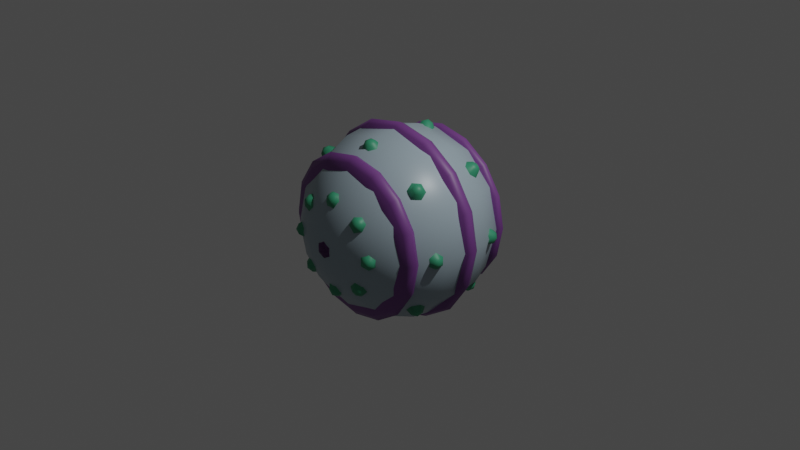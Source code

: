 # Source: basic-ball.blend  (saved by Blender 3.0.42; exported with 4.5.12 LTS)
import bpy
from mathutils import Matrix  # noqa: F401  (used for matrix-valued properties, if any)

bpy.ops.wm.read_factory_settings(use_empty=True)
scene = bpy.context.scene
scene.name = 'Scene'

# ---- collections
col_collection = bpy.data.collections.new('Collection'); scene.collection.children.link(col_collection)

# ---- materials (node trees are filled in below, after node groups)
mat_basecolor = bpy.data.materials.new('BaseColor')
mat_basecolor.alpha_threshold = 0.0
mat_basecolor.use_transparent_shadow = False
mat_basecolor.line_color = (0.0, 0.0, 0.0, 1.0)
mat_altcolor1 = bpy.data.materials.new('AltColor1')
mat_altcolor1.use_transparent_shadow = False
mat_altcolor2 = bpy.data.materials.new('AltColor2')
mat_altcolor2.use_transparent_shadow = False

# ---- material node trees
mat_basecolor.use_nodes = True; mat_basecolor.node_tree.nodes.clear()
_N = mat_basecolor.node_tree.nodes; _L = mat_basecolor.node_tree.links
n0 = _N.new('ShaderNodeOutputMaterial'); n0.name = 'Material Output'; n0.location = (300, 300)
n1 = _N.new('ShaderNodeBsdfPrincipled'); n1.name = 'Principled BSDF'; n1.location = (10, 300)
n1.distribution = 'GGX'
n1.subsurface_method = 'RANDOM_WALK_SKIN'
n1.inputs[0].default_value = (0.3278, 0.4179, 0.4735, 1.0)
n1.inputs[2].default_value = 0.4
n1.inputs[3].default_value = 1.45
n1.inputs[27].default_value = (0.0, 0.0, 0.0, 1.0)
n1.inputs[28].default_value = 1.0
_L.new(n1.outputs[0], n0.inputs[0])
n0.is_active_output = True
mat_altcolor1.use_nodes = True; mat_altcolor1.node_tree.nodes.clear()
_N = mat_altcolor1.node_tree.nodes; _L = mat_altcolor1.node_tree.links
n0 = _N.new('ShaderNodeBsdfPrincipled'); n0.name = 'Principled BSDF'; n0.location = (10, 300)
n0.distribution = 'GGX'
n0.subsurface_method = 'RANDOM_WALK_SKIN'
n0.inputs[0].default_value = (0.1812, 0.05448, 0.2542, 1.0)
n0.inputs[3].default_value = 1.45
n0.inputs[27].default_value = (0.0, 0.0, 0.0, 1.0)
n0.inputs[28].default_value = 1.0
n1 = _N.new('ShaderNodeOutputMaterial'); n1.name = 'Material Output'; n1.location = (300, 300)
_L.new(n0.outputs[0], n1.inputs[0])
n1.is_active_output = True
mat_altcolor2.use_nodes = True; mat_altcolor2.node_tree.nodes.clear()
_N = mat_altcolor2.node_tree.nodes; _L = mat_altcolor2.node_tree.links
n0 = _N.new('ShaderNodeBsdfPrincipled'); n0.name = 'Principled BSDF'; n0.location = (10, 300)
n0.distribution = 'GGX'
n0.subsurface_method = 'RANDOM_WALK_SKIN'
n0.inputs[0].default_value = (0.0382, 0.2961, 0.1559, 1.0)
n0.inputs[3].default_value = 1.45
n0.inputs[27].default_value = (0.0, 0.0, 0.0, 1.0)
n0.inputs[28].default_value = 1.0
n1 = _N.new('ShaderNodeOutputMaterial'); n1.name = 'Material Output'; n1.location = (300, 300)
_L.new(n0.outputs[0], n1.inputs[0])
n1.is_active_output = True

# ---- world
world_world = bpy.data.worlds.new('World'); scene.world = world_world
world_world.use_nodes = True; world_world.node_tree.nodes.clear()
_N = world_world.node_tree.nodes; _L = world_world.node_tree.links
n0 = _N.new('ShaderNodeOutputWorld'); n0.name = 'World Output'; n0.location = (300, 300)
n1 = _N.new('ShaderNodeBackground'); n1.name = 'Background'; n1.location = (10, 300)
n1.inputs[0].default_value = (0.05088, 0.05088, 0.05088, 1.0)
_L.new(n1.outputs[0], n0.inputs[0])
n0.is_active_output = True
world_world.color = (0.05088, 0.05088, 0.05088)
world_world.use_sun_shadow = False
world_world.sun_shadow_jitter_overblur = 0.0

# ---- cameras
cam_camera = bpy.data.cameras.new('Camera')
cam_camera.clip_end = 100.0
cam_camera.ortho_scale = 7.314

# ---- lights
light_light = bpy.data.lights.new('Light', 'POINT')
light_light.transmission_factor = 0.0
light_light.energy = 1000.0
light_light.shadow_soft_size = 0.1
light_light.shadow_maximum_resolution = 0.006
light_light.use_absolute_resolution = True

# ---- meshes
me_basic_ball_vertex = bpy.data.meshes.new('basic-ball-vertex')
me_basic_ball_vertex.from_pydata([(0.0, 0.866, -0.5), (0.0, 0.5, -0.866), (0.0, 0.2588, -0.9659), (0.0, 5.96e-08, -1.0), (0.0, -0.2588, -0.9659), (0.0, -0.5, -0.866), (0.0, -0.866, -0.5), (0.0, -0.9659, -0.2588), (0.1294, 0.9659, -0.2241), (0.25, 0.866, -0.433), (0.3536, 0.7071, -0.6124), (0.433, 0.5, -0.75), (0.483, 0.2588, -0.8365), (0.5, 5.96e-08, -0.866), (0.483, -0.2588, -0.8365), (0.433, -0.5, -0.75), (0.3536, -0.7071, -0.6124), (0.25, -0.866, -0.433), (0.1294, -0.9659, -0.2241), (0.2241, 0.9659, -0.1294), (0.433, 0.866, -0.25), (0.6124, 0.7071, -0.3536), (0.75, 0.5, -0.433), (0.8365, 0.2588, -0.483), (0.866, 2.98e-08, -0.5), (0.8365, -0.2588, -0.483), (0.75, -0.5, -0.433), (0.6124, -0.7071, -0.3536), (0.433, -0.866, -0.25), (0.2241, -0.9659, -0.1294), (0.2588, 0.9659, 1.192e-07), (0.5, 0.866, 1.192e-07), (0.7071, 0.7071, 1.192e-07), (0.866, 0.5, 8.941e-08), (0.9659, 0.2588, 5.96e-08), (1.0, -1.023e-08, 7.698e-08), (0.9659, -0.2588, 2.98e-08), (0.866, -0.5, 0.0), (0.7071, -0.7071, 0.0), (0.5, -0.866, 0.0), (0.2588, -0.9659, 0.0), (0.2241, 0.9659, 0.1294), (0.433, 0.866, 0.25), (0.6124, 0.7071, 0.3536), (0.75, 0.5, 0.433), (0.8365, 0.2588, 0.483), (0.866, -5.96e-08, 0.5), (0.8365, -0.2588, 0.483), (0.75, -0.5, 0.433), (0.6124, -0.7071, 0.3536), (0.433, -0.866, 0.25), (0.2241, -0.9659, 0.1294), (0.1294, 0.9659, 0.2241), (0.25, 0.866, 0.433), (0.3536, 0.7071, 0.6124), (0.433, 0.5, 0.75), (0.483, 0.2588, 0.8365), (0.5, -5.96e-08, 0.866), (0.483, -0.2588, 0.8365), (0.433, -0.5, 0.75), (0.3536, -0.7071, 0.6124), (0.25, -0.866, 0.433), (0.1294, -0.9659, 0.2241), (0.0, 0.9659, 0.2588), (0.0, 0.866, 0.5), (0.0, 0.7071, 0.7071), (0.0, 0.5, 0.866), (0.0, 0.2588, 0.9659), (0.0, -5.96e-08, 1.0), (0.0, -0.2588, 0.9659), (0.0, -0.5, 0.866), (0.0, -0.7071, 0.7071), (0.0, -0.866, 0.5), (0.0, -0.9659, 0.2588), (-0.1294, 0.9659, 0.2241), (-0.25, 0.866, 0.433), (-0.3536, 0.7071, 0.6124), (-0.433, 0.5, 0.75), (-0.483, 0.2588, 0.8365), (-0.5, -5.96e-08, 0.866), (-0.483, -0.2588, 0.8365), (-0.433, -0.5, 0.75), (-0.3536, -0.7071, 0.6124), (-0.25, -0.866, 0.433), (-0.1294, -0.9659, 0.2241), (0.0, 1.0, 1.788e-07), (-0.2241, 0.9659, 0.1294), (-0.433, 0.866, 0.25), (-0.6124, 0.7071, 0.3536), (-0.75, 0.5, 0.433), (-0.8365, 0.2588, 0.483), (-0.866, -5.96e-08, 0.5), (-0.8365, -0.2588, 0.483), (-0.75, -0.5, 0.433), (-0.6124, -0.7071, 0.3536), (-0.433, -0.866, 0.25), (-0.2241, -0.9659, 0.1294), (-0.2588, 0.9659, 1.192e-07), (-0.5, 0.866, 1.192e-07), (-0.7071, 0.7071, 5.96e-08), (-0.866, 0.5, 5.96e-08), (-0.9659, 0.2588, 2.98e-08), (-1.0, -1.023e-08, 4.718e-08), (-0.9659, -0.2588, 0.0), (-0.866, -0.5, 0.0), (-0.7071, -0.7071, -5.96e-08), (-0.5, -0.866, -5.96e-08), (-0.2588, -0.9659, 0.0), (-0.2241, 0.9659, -0.1294), (-0.433, 0.866, -0.25), (-0.6124, 0.7071, -0.3536), (-0.75, 0.5, -0.433), (-0.8365, 0.2588, -0.483), (-0.866, 2.98e-08, -0.5), (-0.8365, -0.2588, -0.483), (-0.75, -0.5, -0.433), (-0.6124, -0.7071, -0.3536), (-0.433, -0.866, -0.25), (-0.2241, -0.9659, -0.1294), (-0.1294, 0.9659, -0.2241), (-0.25, 0.866, -0.433), (-0.3536, 0.7071, -0.6124), (-0.433, 0.5, -0.75), (-0.483, 0.2588, -0.8365), (-0.5, 5.96e-08, -0.866), (-0.483, -0.2588, -0.8365), (-0.433, -0.5, -0.75), (-0.3536, -0.7071, -0.6124), (-0.25, -0.866, -0.433), (-0.1294, -0.9659, -0.2241), (0.0, -1.0, 0.0), (0.0, 0.9659, -0.2588), (2.384e-07, 0.7071, -0.7071), (2.384e-07, -0.7071, -0.7071), (0.0, 1.192e-07, -1.05), (-0.4018, 1.192e-07, -0.9701), (-0.7425, 1.192e-07, -0.7425), (-0.9701, 5.96e-08, -0.4018), (-1.05, 3.351e-08, -2.414e-08), (-0.9701, 0.0, 0.4018), (-0.7425, 0.0, 0.7425), (-0.4018, -5.96e-08, 0.9701), (0.0, 0.0, 1.05), (0.4018, -5.96e-08, 0.9701), (0.7425, 0.0, 0.7425), (0.9701, 0.0, 0.4018), (1.05, 3.351e-08, -2.414e-08), (0.9701, 5.96e-08, -0.4018), (0.7425, 1.192e-07, -0.7425), (0.4018, 1.192e-07, -0.9701), (0.0, 0.06305, -1.019), (-0.3898, 0.06305, -0.941), (-0.7202, 0.06305, -0.7202), (-0.941, 0.06305, -0.3898), (-1.019, 0.06305, -2.235e-08), (-0.941, 0.06305, 0.3898), (-0.7202, 0.06305, 0.7202), (-0.3898, 0.06305, 0.941), (0.0, 0.06305, 1.019), (0.3898, 0.06305, 0.941), (0.7202, 0.06305, 0.7202), (0.941, 0.06305, 0.3898), (1.019, 0.06305, -2.235e-08), (0.941, 0.06305, -0.3898), (0.7202, 0.06305, -0.7202), (0.3898, 0.06305, -0.941), (0.0, -0.06305, -1.019), (-0.3898, -0.06305, -0.941), (-0.7202, -0.06305, -0.7202), (-0.941, -0.06305, -0.3898), (-1.019, -0.06305, -2.98e-08), (-0.941, -0.06305, 0.3898), (-0.7202, -0.06305, 0.7202), (-0.3898, -0.06305, 0.941), (0.0, -0.06305, 1.019), (0.3898, -0.06305, 0.941), (0.7202, -0.06305, 0.7202), (0.941, -0.06305, 0.3898), (1.019, -0.06305, -2.98e-08), (0.941, -0.06305, -0.3898), (0.7202, -0.06305, -0.7202), (0.3898, -0.06305, -0.941), (0.0, 0.1038, -0.8387), (-0.321, 0.1038, -0.7749), (-0.5931, 0.1038, -0.5931), (-0.7749, 0.1038, -0.321), (-0.8387, 0.1038, -1.49e-08), (-0.7749, 0.1038, 0.321), (-0.5931, 0.1038, 0.5931), (-0.321, 0.1038, 0.7749), (0.0, 0.1038, 0.8387), (0.321, 0.1038, 0.7749), (0.5931, 0.1038, 0.5931), (0.7749, 0.1038, 0.321), (0.8387, 0.1038, -1.49e-08), (0.7749, 0.1038, -0.321), (0.5931, 0.1038, -0.5931), (0.321, 0.1038, -0.7749), (0.0, -0.1038, -0.8387), (-0.321, -0.1038, -0.7749), (-0.5931, -0.1038, -0.5931), (-0.7749, -0.1038, -0.321), (-0.8387, -0.1038, -2.98e-08), (-0.7749, -0.1038, 0.321), (-0.5931, -0.1038, 0.5931), (-0.321, -0.1038, 0.7749), (0.0, -0.1038, 0.8387), (0.321, -0.1038, 0.7749), (0.5931, -0.1038, 0.5931), (0.7749, -0.1038, 0.321), (0.8387, -0.1038, -2.98e-08), (0.7749, -0.1038, -0.321), (0.5931, -0.1038, -0.5931), (0.321, -0.1038, -0.7749), (-4.558e-10, 0.6, -0.8708), (-0.3332, 0.6, -0.8045), (-0.6158, 0.6, -0.6158), (-0.8045, 0.6, -0.3332), (-0.8708, 0.6, 0.0), (-0.8045, 0.6, 0.3332), (-0.6158, 0.6, 0.6158), (-0.3332, 0.6, 0.8045), (-4.558e-10, 0.6, 0.8708), (0.3332, 0.6, 0.8045), (0.6158, 0.6, 0.6158), (0.8045, 0.6, 0.3332), (0.8708, 0.6, 0.0), (0.8045, 0.6, -0.3332), (0.6158, 0.6, -0.6158), (0.3332, 0.6, -0.8045), (-1.178e-09, 0.6539, -0.8025), (-0.3071, 0.6539, -0.7414), (-0.5674, 0.6539, -0.5674), (-0.7414, 0.6539, -0.3071), (-0.8025, 0.6539, 0.0), (-0.7414, 0.6539, 0.3071), (-0.5674, 0.6539, 0.5674), (-0.3071, 0.6539, 0.7414), (-1.178e-09, 0.6539, 0.8025), (0.3071, 0.6539, 0.7414), (0.5674, 0.6539, 0.5674), (0.7414, 0.6539, 0.3071), (0.8025, 0.6539, 0.0), (0.7414, 0.6539, -0.3071), (0.5674, 0.6539, -0.5674), (0.3071, 0.6539, -0.7414), (-4.558e-10, 0.5461, -0.8447), (-0.3233, 0.5461, -0.7804), (-0.5973, 0.5461, -0.5973), (-0.7804, 0.5461, -0.3233), (-0.8447, 0.5461, 0.0), (-0.7804, 0.5461, 0.3233), (-0.5973, 0.5461, 0.5973), (-0.3233, 0.5461, 0.7804), (-4.558e-10, 0.5461, 0.8447), (0.3233, 0.5461, 0.7804), (0.5973, 0.5461, 0.5973), (0.7804, 0.5461, 0.3233), (0.8447, 0.5461, 0.0), (0.7804, 0.5461, -0.3233), (0.5973, 0.5461, -0.5973), (0.3233, 0.5461, -0.7804), (-4.558e-10, 0.6888, -0.6956), (-0.2662, 0.6888, -0.6427), (-0.4919, 0.6888, -0.4919), (-0.6427, 0.6888, -0.2662), (-0.6956, 0.6888, 0.0), (-0.6427, 0.6888, 0.2662), (-0.4919, 0.6888, 0.4919), (-0.2662, 0.6888, 0.6427), (-4.558e-10, 0.6888, 0.6956), (0.2662, 0.6888, 0.6427), (0.4919, 0.6888, 0.4919), (0.6427, 0.6888, 0.2662), (0.6956, 0.6888, 0.0), (0.6427, 0.6888, -0.2662), (0.4919, 0.6888, -0.4919), (0.2662, 0.6888, -0.6427), (-4.558e-10, 0.5112, -0.6956), (-0.2662, 0.5112, -0.6427), (-0.4919, 0.5112, -0.4919), (-0.6427, 0.5112, -0.2662), (-0.6956, 0.5112, 0.0), (-0.6427, 0.5112, 0.2662), (-0.4919, 0.5112, 0.4919), (-0.2662, 0.5112, 0.6427), (-4.558e-10, 0.5112, 0.6956), (0.2662, 0.5112, 0.6427), (0.4919, 0.5112, 0.4919), (0.6427, 0.5112, 0.2662), (0.6956, 0.5112, 0.0), (0.6427, 0.5112, -0.2662), (0.4919, 0.5112, -0.4919), (0.2662, 0.5112, -0.6427), (-4.558e-10, -0.6, -0.8708), (-0.3332, -0.6, -0.8045), (-0.6158, -0.6, -0.6158), (-0.8045, -0.6, -0.3332), (-0.8708, -0.6, -5.96e-08), (-0.8045, -0.6, 0.3332), (-0.6158, -0.6, 0.6158), (-0.3332, -0.6, 0.8045), (-4.558e-10, -0.6, 0.8708), (0.3332, -0.6, 0.8045), (0.6158, -0.6, 0.6158), (0.8045, -0.6, 0.3332), (0.8708, -0.6, -5.96e-08), (0.8045, -0.6, -0.3332), (0.6158, -0.6, -0.6158), (0.3332, -0.6, -0.8045), (-4.558e-10, -0.5461, -0.8447), (-0.3233, -0.5461, -0.7804), (-0.5973, -0.5461, -0.5973), (-0.7804, -0.5461, -0.3233), (-0.8447, -0.5461, -5.96e-08), (-0.7804, -0.5461, 0.3232), (-0.5973, -0.5461, 0.5973), (-0.3233, -0.5461, 0.7804), (-4.558e-10, -0.5461, 0.8447), (0.3233, -0.5461, 0.7804), (0.5973, -0.5461, 0.5973), (0.7804, -0.5461, 0.3233), (0.8447, -0.5461, -5.96e-08), (0.7804, -0.5461, -0.3233), (0.5973, -0.5461, -0.5973), (0.3233, -0.5461, -0.7804), (-1.178e-09, -0.6539, -0.8025), (-0.3071, -0.6539, -0.7414), (-0.5674, -0.6539, -0.5674), (-0.7414, -0.6539, -0.3071), (-0.8025, -0.6539, -5.96e-08), (-0.7414, -0.6539, 0.3071), (-0.5674, -0.6539, 0.5674), (-0.3071, -0.6539, 0.7414), (-1.178e-09, -0.6539, 0.8025), (0.3071, -0.6539, 0.7414), (0.5674, -0.6539, 0.5674), (0.7414, -0.6539, 0.3071), (0.8025, -0.6539, -5.96e-08), (0.7414, -0.6539, -0.3071), (0.5674, -0.6539, -0.5674), (0.3071, -0.6539, -0.7414), (-4.558e-10, -0.5112, -0.6956), (-0.2662, -0.5112, -0.6427), (-0.4919, -0.5112, -0.4919), (-0.6427, -0.5112, -0.2662), (-0.6956, -0.5112, -5.96e-08), (-0.6427, -0.5112, 0.2662), (-0.4919, -0.5112, 0.4919), (-0.2662, -0.5112, 0.6427), (-4.558e-10, -0.5112, 0.6956), (0.2662, -0.5112, 0.6427), (0.4919, -0.5112, 0.4919), (0.6427, -0.5112, 0.2662), (0.6956, -0.5112, -5.96e-08), (0.6427, -0.5112, -0.2662), (0.4919, -0.5112, -0.4919), (0.2662, -0.5112, -0.6427), (-4.558e-10, -0.6888, -0.6956), (-0.2662, -0.6888, -0.6427), (-0.4919, -0.6888, -0.4919), (-0.6427, -0.6888, -0.2662), (-0.6956, -0.6888, -5.96e-08), (-0.6427, -0.6888, 0.2662), (-0.4919, -0.6888, 0.4919), (-0.2662, -0.6888, 0.6427), (-4.558e-10, -0.6888, 0.6956), (0.2662, -0.6888, 0.6427), (0.4919, -0.6888, 0.4919), (0.6427, -0.6888, 0.2662), (0.6956, -0.6888, -5.96e-08), (0.6427, -0.6888, -0.2662), (0.4919, -0.6888, -0.4919), (0.2662, -0.6888, -0.6427), (1.614e-07, 1.013, -0.06), (1.614e-07, 0.9775, -0.1039), (0.09, 0.9775, 0.05196), (0.05196, 1.013, 0.03), (0.09, 0.9775, -0.05196), (0.05196, 1.013, -0.03), (0.09, 0.9775, -0.05196), (0.05196, 1.013, -0.03), (1.614e-07, 0.9775, -0.1039), (1.614e-07, 1.013, -0.06), (0.05196, 1.013, 0.03), (0.09, 0.9775, 0.05196), (0.09, -0.9775, -0.05196), (0.05196, -1.013, -0.03), (0.09, -0.9775, 0.05196), (1.614e-07, 1.013, 0.06), (8.987e-08, 0.9775, 0.1039), (0.05196, -1.013, 0.03), (6.498e-08, -1.025, -3.576e-07), (5.773e-08, -0.9775, 0.1039), (-8.489e-09, -1.013, 0.06), (8.987e-08, 1.025, 1.192e-07), (-0.05196, 1.013, 0.03), (-0.09, 0.9775, 0.05196), (-0.09, -0.9775, 0.05196), (-0.05196, -1.013, 0.03), (-0.09, -0.9775, -0.05196), (-0.05196, 1.013, -0.03), (-0.09, 0.9775, -0.05196), (-0.05196, -1.013, -0.03), (-1.379e-08, -0.9775, -0.1039), (-8.489e-09, -1.013, -0.06), (0.09, -0.9775, -0.05196), (0.05196, -1.013, -0.03), (0.09, -0.9775, 0.05196), (1.614e-07, 1.013, 0.06), (8.987e-08, 0.9775, 0.1039), (0.05196, -1.013, 0.03), (6.498e-08, -1.025, -3.576e-07), (5.773e-08, -0.9775, 0.1039), (-8.489e-09, -1.013, 0.06), (8.987e-08, 1.025, 1.192e-07), (-0.05196, 1.013, 0.03), (-0.09, 0.9775, 0.05196), (-0.09, -0.9775, 0.05196), (-0.05196, -1.013, 0.03), (-0.09, -0.9775, -0.05196), (-0.05196, 1.013, -0.03), (-0.09, 0.9775, -0.05196), (-0.05196, -1.013, -0.03), (-1.379e-08, -0.9775, -0.1039), (-8.489e-09, -1.013, -0.06), (-0.8485, 0.4469, 0.04988), (-0.9284, 0.4371, 0.0288), (-0.8485, 0.4469, -0.04988), (-0.9284, 0.4371, -0.0288), (-0.8781, 0.3657, -0.09977), (-0.9454, 0.3902, -0.0576), (-0.9454, 0.3902, 0.0576), (-0.8781, 0.3657, 0.09977), (-0.9701, 0.3992, -5.96e-08), (-0.9625, 0.3433, 0.0288), (-0.9076, 0.2845, 0.04988), (-0.9625, 0.3433, -0.0288), (-0.9076, 0.2845, -0.04988), (0.8485, 0.4469, -0.04988), (0.9284, 0.4371, -0.0288), (0.8485, 0.4469, 0.04988), (0.9284, 0.4371, 0.0288), (0.8781, 0.3657, 0.09977), (0.9454, 0.3902, 0.0576), (0.9454, 0.3902, -0.0576), (0.8781, 0.3657, -0.09977), (0.9701, 0.3992, 1.49e-07), (0.9625, 0.3433, -0.0288), (0.9076, 0.2845, -0.04988), (0.9625, 0.3433, 0.0288), (0.9076, 0.2845, 0.04988), (-0.04988, 0.4469, -0.8485), (-0.0288, 0.4371, -0.9284), (0.04988, 0.4469, -0.8485), (0.0288, 0.4371, -0.9284), (0.09977, 0.3657, -0.8781), (0.0576, 0.3902, -0.9454), (-0.0576, 0.3902, -0.9454), (-0.09977, 0.3657, -0.8781), (1.234e-07, 0.3992, -0.9701), (-0.0288, 0.3433, -0.9625), (-0.04988, 0.2845, -0.9076), (0.0288, 0.3433, -0.9625), (0.04988, 0.2845, -0.9076), (0.04988, 0.4469, 0.8485), (0.0288, 0.4371, 0.9284), (-0.04988, 0.4469, 0.8485), (-0.0288, 0.4371, 0.9284), (-0.09977, 0.3657, 0.8781), (-0.0576, 0.3902, 0.9454), (0.0576, 0.3902, 0.9454), (0.09977, 0.3657, 0.8781), (-1.761e-07, 0.3992, 0.9701), (0.0288, 0.3433, 0.9625), (0.04988, 0.2845, 0.9076), (-0.0288, 0.3433, 0.9625), (-0.04988, 0.2845, 0.9076), (-0.6353, 0.4469, -0.5647), (-0.6768, 0.4371, -0.6361), (-0.5647, 0.4469, -0.6353), (-0.6361, 0.4371, -0.6768), (-0.5503, 0.3657, -0.6914), (-0.6278, 0.3902, -0.7092), (-0.7092, 0.3902, -0.6278), (-0.6914, 0.3657, -0.5503), (-0.6859, 0.3992, -0.6859), (-0.7009, 0.3433, -0.6602), (-0.6771, 0.2845, -0.6065), (-0.6602, 0.3433, -0.7009), (-0.6065, 0.2845, -0.6771), (0.6353, 0.4469, 0.5647), (0.6768, 0.4371, 0.6361), (0.5647, 0.4469, 0.6353), (0.6361, 0.4371, 0.6768), (0.5503, 0.3657, 0.6914), (0.6278, 0.3902, 0.7092), (0.7092, 0.3902, 0.6278), (0.6914, 0.3657, 0.5503), (0.6859, 0.3992, 0.6859), (0.7009, 0.3433, 0.6602), (0.6771, 0.2845, 0.6065), (0.6602, 0.3433, 0.7009), (0.6065, 0.2845, 0.6771), (0.5647, 0.4469, -0.6353), (0.6361, 0.4371, -0.6768), (0.6353, 0.4469, -0.5647), (0.6768, 0.4371, -0.6361), (0.6914, 0.3657, -0.5503), (0.7092, 0.3902, -0.6278), (0.6278, 0.3902, -0.7092), (0.5503, 0.3657, -0.6914), (0.6859, 0.3992, -0.6859), (0.6602, 0.3433, -0.7009), (0.6065, 0.2845, -0.6771), (0.7009, 0.3433, -0.6602), (0.6771, 0.2845, -0.6065), (-0.5647, 0.4469, 0.6353), (-0.6361, 0.4371, 0.6768), (-0.6353, 0.4469, 0.5647), (-0.6768, 0.4371, 0.6361), (-0.6914, 0.3657, 0.5503), (-0.7092, 0.3902, 0.6278), (-0.6278, 0.3902, 0.7092), (-0.5503, 0.3657, 0.6914), (-0.6859, 0.3992, 0.6859), (-0.6602, 0.3433, 0.7009), (-0.6065, 0.2845, 0.6771), (-0.7009, 0.3433, 0.6602), (-0.6771, 0.2845, 0.6065), (0.8485, -0.4469, 0.04988), (0.9284, -0.4371, 0.0288), (0.8485, -0.4469, -0.04988), (0.9284, -0.4371, -0.0288), (0.8781, -0.3657, -0.09977), (0.9454, -0.3902, -0.0576), (0.9454, -0.3902, 0.0576), (0.8781, -0.3657, 0.09977), (0.9701, -0.3992, -2.384e-07), (0.9625, -0.3433, 0.0288), (0.9076, -0.2845, 0.04988), (0.9625, -0.3433, -0.0288), (0.9076, -0.2845, -0.04988), (-0.8485, -0.4469, -0.04988), (-0.9284, -0.4371, -0.0288), (-0.8485, -0.4469, 0.04988), (-0.9284, -0.4371, 0.0288), (-0.8781, -0.3657, 0.09977), (-0.9454, -0.3902, 0.0576), (-0.9454, -0.3902, -0.0576), (-0.8781, -0.3657, -0.09977), (-0.9701, -0.3992, 0.0), (-0.9625, -0.3433, -0.0288), (-0.9076, -0.2845, -0.04988), (-0.9625, -0.3433, 0.0288), (-0.9076, -0.2845, 0.04988), (0.04988, -0.4469, -0.8485), (0.0288, -0.4371, -0.9284), (-0.04988, -0.4469, -0.8485), (-0.0288, -0.4371, -0.9284), (-0.09977, -0.3657, -0.8781), (-0.0576, -0.3902, -0.9454), (0.0576, -0.3902, -0.9454), (0.09977, -0.3657, -0.8781), (-6.332e-08, -0.3992, -0.9701), (0.0288, -0.3433, -0.9625), (0.04988, -0.2845, -0.9076), (-0.0288, -0.3433, -0.9625), (-0.04988, -0.2845, -0.9076), (-0.04988, -0.4469, 0.8485), (-0.0288, -0.4371, 0.9284), (0.04988, -0.4469, 0.8485), (0.0288, -0.4371, 0.9284), (0.09977, -0.3657, 0.8781), (0.0576, -0.3902, 0.9454), (-0.0576, -0.3902, 0.9454), (-0.09977, -0.3657, 0.8781), (2.362e-07, -0.3992, 0.9701), (-0.0288, -0.3433, 0.9625), (-0.04988, -0.2845, 0.9076), (0.0288, -0.3433, 0.9625), (0.04988, -0.2845, 0.9076), (0.6353, -0.4469, -0.5647), (0.6768, -0.4371, -0.6361), (0.5647, -0.4469, -0.6353), (0.6361, -0.4371, -0.6768), (0.5503, -0.3657, -0.6914), (0.6278, -0.3902, -0.7092), (0.7092, -0.3902, -0.6278), (0.6914, -0.3657, -0.5503), (0.6859, -0.3992, -0.6859), (0.7009, -0.3433, -0.6602), (0.6771, -0.2845, -0.6065), (0.6602, -0.3433, -0.7009), (0.6065, -0.2845, -0.6771), (-0.6353, -0.4469, 0.5647), (-0.6768, -0.4371, 0.6361), (-0.5647, -0.4469, 0.6353), (-0.6361, -0.4371, 0.6768), (-0.5503, -0.3657, 0.6914), (-0.6278, -0.3902, 0.7092), (-0.7092, -0.3902, 0.6278), (-0.6914, -0.3657, 0.5503), (-0.6859, -0.3992, 0.6859), (-0.7009, -0.3433, 0.6602), (-0.6771, -0.2845, 0.6065), (-0.6602, -0.3433, 0.7009), (-0.6065, -0.2845, 0.6771), (-0.5647, -0.4469, -0.6353), (-0.6361, -0.4371, -0.6768), (-0.6353, -0.4469, -0.5647), (-0.6768, -0.4371, -0.6361), (-0.6914, -0.3657, -0.5503), (-0.7092, -0.3902, -0.6278), (-0.6278, -0.3902, -0.7092), (-0.5503, -0.3657, -0.6914), (-0.6859, -0.3992, -0.6859), (-0.6602, -0.3433, -0.7009), (-0.6065, -0.2845, -0.6771), (-0.7009, -0.3433, -0.6602), (-0.6771, -0.2845, -0.6065), (0.5647, -0.4469, 0.6353), (0.6361, -0.4371, 0.6768), (0.6353, -0.4469, 0.5647), (0.6768, -0.4371, 0.6361), (0.6914, -0.3657, 0.5503), (0.7092, -0.3902, 0.6278), (0.6278, -0.3902, 0.7092), (0.5503, -0.3657, 0.6914), (0.6859, -0.3992, 0.6859), (0.6602, -0.3433, 0.7009), (0.6065, -0.2845, 0.6771), (0.7009, -0.3433, 0.6602), (0.6771, -0.2845, 0.6065), (0.05196, -0.7685, 0.5381), (0.03, -0.8502, 0.557), (-0.05196, -0.7685, 0.5381), (-0.03, -0.8502, 0.557), (2.356e-07, -0.9045, 0.5348), (-0.1039, -0.8264, 0.4692), (-0.06, -0.8836, 0.5172), (0.06, -0.8836, 0.5172), (0.1039, -0.8264, 0.4692), (0.03, -0.917, 0.4774), (0.05196, -0.8842, 0.4003), (-0.03, -0.917, 0.4774), (-0.05196, -0.8842, 0.4003), (-0.05196, -0.7685, -0.5381), (-0.03, -0.8502, -0.557), (0.05196, -0.7685, -0.5381), (0.03, -0.8502, -0.557), (-6.431e-08, -0.9045, -0.5348), (0.1039, -0.8264, -0.4692), (0.06, -0.8836, -0.5172), (-0.06, -0.8836, -0.5172), (-0.1039, -0.8264, -0.4692), (-0.03, -0.917, -0.4774), (-0.05196, -0.8842, -0.4003), (0.03, -0.917, -0.4774), (0.05196, -0.8842, -0.4003), (-0.5381, -0.7685, 0.05196), (-0.557, -0.8502, 0.03), (-0.5381, -0.7685, -0.05196), (-0.557, -0.8502, -0.03), (-0.5348, -0.9045, -5.96e-08), (-0.4692, -0.8264, -0.1039), (-0.5172, -0.8836, -0.06), (-0.5172, -0.8836, 0.06), (-0.4692, -0.8264, 0.1039), (-0.4774, -0.917, 0.03), (-0.4003, -0.8842, 0.05196), (-0.4774, -0.917, -0.03), (-0.4003, -0.8842, -0.05196), (0.5381, -0.7685, -0.05196), (0.557, -0.8502, -0.03), (0.5381, -0.7685, 0.05196), (0.557, -0.8502, 0.03), (0.5348, -0.9045, -2.384e-07), (0.4692, -0.8264, 0.1039), (0.5172, -0.8836, 0.06), (0.5172, -0.8836, -0.06), (0.4692, -0.8264, -0.1039), (0.4774, -0.917, -0.03), (0.4003, -0.8842, -0.05196), (0.4774, -0.917, 0.03), (0.4003, -0.8842, 0.05196), (-0.05196, 0.7685, 0.5381), (-0.03, 0.8502, 0.557), (0.05196, 0.7685, 0.5381), (0.03, 0.8502, 0.557), (-1.754e-07, 0.9045, 0.5348), (0.1039, 0.8264, 0.4692), (0.06, 0.8836, 0.5172), (-0.06, 0.8836, 0.5172), (-0.1039, 0.8264, 0.4692), (-0.03, 0.917, 0.4774), (-0.05196, 0.8842, 0.4003), (0.03, 0.917, 0.4774), (0.05196, 0.8842, 0.4003), (0.05196, 0.7685, -0.5381), (0.03, 0.8502, -0.557), (-0.05196, 0.7685, -0.5381), (-0.03, 0.8502, -0.557), (1.245e-07, 0.9045, -0.5348), (-0.1039, 0.8264, -0.4692), (-0.06, 0.8836, -0.5172), (0.06, 0.8836, -0.5172), (0.1039, 0.8264, -0.4692), (0.03, 0.917, -0.4774), (0.05196, 0.8842, -0.4003), (-0.03, 0.917, -0.4774), (-0.05196, 0.8842, -0.4003), (0.5381, 0.7685, 0.05196), (0.557, 0.8502, 0.03), (0.5381, 0.7685, -0.05196), (0.557, 0.8502, -0.03), (0.5348, 0.9045, 1.788e-07), (0.4692, 0.8264, -0.1039), (0.5172, 0.8836, -0.06), (0.5172, 0.8836, 0.06), (0.4692, 0.8264, 0.1039), (0.4774, 0.917, 0.03), (0.4003, 0.8842, 0.05196), (0.4774, 0.917, -0.03), (0.4003, 0.8842, -0.05196), (-0.5381, 0.7685, -0.05196), (-0.557, 0.8502, -0.03), (-0.5381, 0.7685, 0.05196), (-0.557, 0.8502, 0.03), (-0.5348, 0.9045, 0.0), (-0.4692, 0.8264, 0.1039), (-0.5172, 0.8836, 0.06), (-0.5172, 0.8836, -0.06), (-0.4692, 0.8264, -0.1039), (-0.4774, 0.917, -0.03), (-0.4003, 0.8842, -0.05196), (-0.4774, 0.917, 0.03), (-0.4003, 0.8842, 0.05196), (0.3198, -0.8842, -0.2463), (0.3588, -0.917, -0.3164), (0.2463, -0.8842, -0.3198), (0.3164, -0.917, -0.3588), (0.2583, -0.8264, -0.4053), (0.3233, -0.8836, -0.4081), (0.4081, -0.8836, -0.3233), (0.4053, -0.8264, -0.2583), (0.3781, -0.9045, -0.3781), (0.4151, -0.8502, -0.3726), (0.4173, -0.7685, -0.3438), (0.3726, -0.8502, -0.4151), (0.3438, -0.7685, -0.4173), (-0.3198, -0.8842, 0.2463), (-0.3588, -0.917, 0.3164), (-0.2463, -0.8842, 0.3198), (-0.3164, -0.917, 0.3588), (-0.2583, -0.8264, 0.4053), (-0.3233, -0.8836, 0.4081), (-0.4081, -0.8836, 0.3233), (-0.4053, -0.8264, 0.2583), (-0.3781, -0.9045, 0.3781), (-0.4151, -0.8502, 0.3726), (-0.4173, -0.7685, 0.3438), (-0.3726, -0.8502, 0.4151), (-0.3438, -0.7685, 0.4173), (-0.2463, -0.8842, -0.3198), (-0.3164, -0.917, -0.3588), (-0.3198, -0.8842, -0.2463), (-0.3588, -0.917, -0.3164), (-0.4053, -0.8264, -0.2583), (-0.4081, -0.8836, -0.3233), (-0.3233, -0.8836, -0.4081), (-0.2583, -0.8264, -0.4053), (-0.3781, -0.9045, -0.3781), (-0.3726, -0.8502, -0.4151), (-0.3438, -0.7685, -0.4173), (-0.4151, -0.8502, -0.3726), (-0.4173, -0.7685, -0.3438), (0.2463, -0.8842, 0.3198), (0.3164, -0.917, 0.3588), (0.3198, -0.8842, 0.2463), (0.3588, -0.917, 0.3164), (0.4053, -0.8264, 0.2583), (0.4081, -0.8836, 0.3233), (0.3233, -0.8836, 0.4081), (0.2583, -0.8264, 0.4053), (0.3781, -0.9045, 0.3781), (0.3726, -0.8502, 0.4151), (0.3438, -0.7685, 0.4173), (0.4151, -0.8502, 0.3726), (0.4173, -0.7685, 0.3438), (0.3438, 0.7685, 0.4173), (0.3726, 0.8502, 0.4151), (0.4173, 0.7685, 0.3438), (0.4151, 0.8502, 0.3726), (0.3781, 0.9045, 0.3781), (0.4053, 0.8264, 0.2583), (0.4081, 0.8836, 0.3233), (0.3233, 0.8836, 0.4081), (0.2583, 0.8264, 0.4053), (0.3164, 0.917, 0.3588), (0.2463, 0.8842, 0.3198), (0.3588, 0.917, 0.3164), (0.3198, 0.8842, 0.2463), (-0.3438, 0.7685, -0.4173), (-0.3726, 0.8502, -0.4151), (-0.4173, 0.7685, -0.3438), (-0.4151, 0.8502, -0.3726), (-0.3781, 0.9045, -0.3781), (-0.4053, 0.8264, -0.2583), (-0.4081, 0.8836, -0.3233), (-0.3233, 0.8836, -0.4081), (-0.2583, 0.8264, -0.4053), (-0.3164, 0.917, -0.3588), (-0.2463, 0.8842, -0.3198), (-0.3588, 0.917, -0.3164), (-0.3198, 0.8842, -0.2463), (0.4173, 0.7685, -0.3438), (0.4151, 0.8502, -0.3726), (0.3438, 0.7685, -0.4173), (0.3726, 0.8502, -0.4151), (0.3781, 0.9045, -0.3781), (0.2583, 0.8264, -0.4053), (0.3233, 0.8836, -0.4081), (0.4081, 0.8836, -0.3233), (0.4053, 0.8264, -0.2583), (0.3588, 0.917, -0.3164), (0.3198, 0.8842, -0.2463), (0.3164, 0.917, -0.3588), (0.2463, 0.8842, -0.3198), (-0.4173, 0.7685, 0.3438), (-0.4151, 0.8502, 0.3726), (-0.3438, 0.7685, 0.4173), (-0.3726, 0.8502, 0.4151), (-0.3781, 0.9045, 0.3781), (-0.2583, 0.8264, 0.4053), (-0.3233, 0.8836, 0.4081), (-0.4081, 0.8836, 0.3233), (-0.4053, 0.8264, 0.2583), (-0.3588, 0.917, 0.3164), (-0.3198, 0.8842, 0.2463), (-0.3164, 0.917, 0.3588), (-0.2463, 0.8842, 0.3198)], [], [(133, 5, 15, 16), (3, 2, 12, 13), (132, 0, 9, 10), (6, 133, 16, 17), (4, 3, 13, 14), (1, 132, 10, 11), (7, 6, 17, 18), (131, 85, 8), (5, 4, 14, 15), (2, 1, 11, 12), (130, 7, 18), (0, 131, 8, 9), (11, 10, 21, 22), (18, 17, 28, 29), (8, 85, 19), (15, 14, 25, 26), (12, 11, 22, 23), (130, 18, 29), (9, 8, 19, 20), (16, 15, 26, 27), (13, 12, 23, 24), (10, 9, 20, 21), (17, 16, 27, 28), (14, 13, 24, 25), (24, 23, 34, 35), (21, 20, 31, 32), (28, 27, 38, 39), (25, 24, 35, 36), (22, 21, 32, 33), (29, 28, 39, 40), (19, 85, 30), (26, 25, 36, 37), (23, 22, 33, 34), (130, 29, 40), (20, 19, 30, 31), (27, 26, 37, 38), (34, 33, 44, 45), (130, 40, 51), (31, 30, 41, 42), (38, 37, 48, 49), (35, 34, 45, 46), (32, 31, 42, 43), (39, 38, 49, 50), (36, 35, 46, 47), (33, 32, 43, 44), (40, 39, 50, 51), (30, 85, 41), (37, 36, 47, 48), (47, 46, 57, 58), (44, 43, 54, 55), (51, 50, 61, 62), (41, 85, 52), (48, 47, 58, 59), (45, 44, 55, 56), (130, 51, 62), (42, 41, 52, 53), (49, 48, 59, 60), (46, 45, 56, 57), (43, 42, 53, 54), (50, 49, 60, 61), (57, 56, 67, 68), (54, 53, 64, 65), (61, 60, 71, 72), (58, 57, 68, 69), (55, 54, 65, 66), (62, 61, 72, 73), (52, 85, 63), (59, 58, 69, 70), (56, 55, 66, 67), (130, 62, 73), (53, 52, 63, 64), (60, 59, 70, 71), (70, 69, 80, 81), (67, 66, 77, 78), (130, 73, 84), (64, 63, 74, 75), (71, 70, 81, 82), (68, 67, 78, 79), (65, 64, 75, 76), (72, 71, 82, 83), (69, 68, 79, 80), (66, 65, 76, 77), (73, 72, 83, 84), (63, 85, 74), (80, 79, 91, 92), (77, 76, 88, 89), (84, 83, 95, 96), (74, 85, 86), (81, 80, 92, 93), (78, 77, 89, 90), (130, 84, 96), (75, 74, 86, 87), (82, 81, 93, 94), (79, 78, 90, 91), (76, 75, 87, 88), (83, 82, 94, 95), (94, 93, 104, 105), (91, 90, 101, 102), (88, 87, 98, 99), (95, 94, 105, 106), (92, 91, 102, 103), (89, 88, 99, 100), (96, 95, 106, 107), (86, 85, 97), (93, 92, 103, 104), (90, 89, 100, 101), (130, 96, 107), (87, 86, 97, 98), (97, 85, 108), (104, 103, 114, 115), (101, 100, 111, 112), (130, 107, 118), (98, 97, 108, 109), (105, 104, 115, 116), (102, 101, 112, 113), (99, 98, 109, 110), (106, 105, 116, 117), (103, 102, 113, 114), (100, 99, 110, 111), (107, 106, 117, 118), (117, 116, 127, 128), (114, 113, 124, 125), (111, 110, 121, 122), (118, 117, 128, 129), (108, 85, 119), (115, 114, 125, 126), (112, 111, 122, 123), (130, 118, 129), (109, 108, 119, 120), (116, 115, 126, 127), (113, 112, 123, 124), (110, 109, 120, 121), (120, 119, 131, 0), (127, 126, 5, 133), (124, 123, 2, 3), (121, 120, 0, 132), (128, 127, 133, 6), (125, 124, 3, 4), (122, 121, 132, 1), (129, 128, 6, 7), (119, 85, 131), (126, 125, 4, 5), (123, 122, 1, 2), (130, 129, 7), (140, 156, 155, 139), (148, 164, 163, 147), (141, 157, 156, 140), (149, 165, 164, 148), (142, 158, 157, 141), (135, 151, 150, 134), (134, 150, 165, 149), (143, 159, 158, 142), (136, 152, 151, 135), (144, 160, 159, 143), (137, 153, 152, 136), (145, 161, 160, 144), (138, 154, 153, 137), (146, 162, 161, 145), (139, 155, 154, 138), (147, 163, 162, 146), (139, 171, 172, 140), (147, 179, 180, 148), (140, 172, 173, 141), (148, 180, 181, 149), (141, 173, 174, 142), (134, 166, 167, 135), (149, 181, 166, 134), (142, 174, 175, 143), (135, 167, 168, 136), (143, 175, 176, 144), (136, 168, 169, 137), (144, 176, 177, 145), (137, 169, 170, 138), (145, 177, 178, 146), (138, 170, 171, 139), (146, 178, 179, 147), (154, 186, 185, 153), (162, 194, 193, 161), (155, 187, 186, 154), (163, 195, 194, 162), (156, 188, 187, 155), (164, 196, 195, 163), (157, 189, 188, 156), (165, 197, 196, 164), (158, 190, 189, 157), (151, 183, 182, 150), (150, 182, 197, 165), (159, 191, 190, 158), (152, 184, 183, 151), (160, 192, 191, 159), (153, 185, 184, 152), (161, 193, 192, 160), (174, 206, 207, 175), (167, 199, 200, 168), (175, 207, 208, 176), (168, 200, 201, 169), (176, 208, 209, 177), (169, 201, 202, 170), (177, 209, 210, 178), (170, 202, 203, 171), (178, 210, 211, 179), (171, 203, 204, 172), (179, 211, 212, 180), (172, 204, 205, 173), (180, 212, 213, 181), (173, 205, 206, 174), (166, 198, 199, 167), (181, 213, 198, 166), (220, 236, 235, 219), (228, 244, 243, 227), (221, 237, 236, 220), (229, 245, 244, 228), (222, 238, 237, 221), (215, 231, 230, 214), (214, 230, 245, 229), (223, 239, 238, 222), (216, 232, 231, 215), (224, 240, 239, 223), (217, 233, 232, 216), (225, 241, 240, 224), (218, 234, 233, 217), (226, 242, 241, 225), (219, 235, 234, 218), (227, 243, 242, 226), (219, 251, 252, 220), (227, 259, 260, 228), (220, 252, 253, 221), (228, 260, 261, 229), (221, 253, 254, 222), (214, 246, 247, 215), (229, 261, 246, 214), (222, 254, 255, 223), (215, 247, 248, 216), (223, 255, 256, 224), (216, 248, 249, 217), (224, 256, 257, 225), (217, 249, 250, 218), (225, 257, 258, 226), (218, 250, 251, 219), (226, 258, 259, 227), (234, 266, 265, 233), (242, 274, 273, 241), (235, 267, 266, 234), (243, 275, 274, 242), (236, 268, 267, 235), (244, 276, 275, 243), (237, 269, 268, 236), (245, 277, 276, 244), (238, 270, 269, 237), (231, 263, 262, 230), (230, 262, 277, 245), (239, 271, 270, 238), (232, 264, 263, 231), (240, 272, 271, 239), (233, 265, 264, 232), (241, 273, 272, 240), (254, 286, 287, 255), (247, 279, 280, 248), (255, 287, 288, 256), (248, 280, 281, 249), (256, 288, 289, 257), (249, 281, 282, 250), (257, 289, 290, 258), (250, 282, 283, 251), (258, 290, 291, 259), (251, 283, 284, 252), (259, 291, 292, 260), (252, 284, 285, 253), (260, 292, 293, 261), (253, 285, 286, 254), (246, 278, 279, 247), (261, 293, 278, 246), (300, 316, 315, 299), (308, 324, 323, 307), (301, 317, 316, 300), (309, 325, 324, 308), (302, 318, 317, 301), (295, 311, 310, 294), (294, 310, 325, 309), (303, 319, 318, 302), (296, 312, 311, 295), (304, 320, 319, 303), (297, 313, 312, 296), (305, 321, 320, 304), (298, 314, 313, 297), (306, 322, 321, 305), (299, 315, 314, 298), (307, 323, 322, 306), (299, 331, 332, 300), (307, 339, 340, 308), (300, 332, 333, 301), (308, 340, 341, 309), (301, 333, 334, 302), (294, 326, 327, 295), (309, 341, 326, 294), (302, 334, 335, 303), (295, 327, 328, 296), (303, 335, 336, 304), (296, 328, 329, 297), (304, 336, 337, 305), (297, 329, 330, 298), (305, 337, 338, 306), (298, 330, 331, 299), (306, 338, 339, 307), (314, 346, 345, 313), (322, 354, 353, 321), (315, 347, 346, 314), (323, 355, 354, 322), (316, 348, 347, 315), (324, 356, 355, 323), (317, 349, 348, 316), (325, 357, 356, 324), (318, 350, 349, 317), (311, 343, 342, 310), (310, 342, 357, 325), (319, 351, 350, 318), (312, 344, 343, 311), (320, 352, 351, 319), (313, 345, 344, 312), (321, 353, 352, 320), (334, 366, 367, 335), (327, 359, 360, 328), (335, 367, 368, 336), (328, 360, 361, 329), (336, 368, 369, 337), (329, 361, 362, 330), (337, 369, 370, 338), (330, 362, 363, 331), (338, 370, 371, 339), (331, 363, 364, 332), (339, 371, 372, 340), (332, 364, 365, 333), (340, 372, 373, 341), (333, 365, 366, 334), (326, 358, 359, 327), (341, 373, 358, 326), (406, 407, 425, 424), (419, 412, 414), (374, 395, 379), (408, 411, 407, 406), (411, 412, 407), (375, 374, 379, 380), (378, 381, 377, 376), (379, 395, 384), (383, 415, 381), (381, 415, 377), (380, 379, 384, 385), (382, 383, 381, 378), (384, 395, 389), (388, 391, 387, 386), (386, 387, 405, 404), (385, 384, 389, 390), (391, 392, 387), (387, 392, 405), (399, 392, 394), (393, 394, 391, 388), (390, 389, 396, 397), (398, 399, 394, 393), (394, 392, 391), (389, 395, 396), (400, 403, 399, 398), (404, 405, 403, 400), (397, 396, 401, 402), (405, 392, 403), (403, 392, 399), (396, 395, 401), (377, 415, 409), (407, 412, 425), (402, 401, 374, 375), (376, 377, 409, 410), (413, 414, 411, 408), (401, 395, 374), (410, 409, 416, 417), (418, 419, 414, 413), (414, 412, 411), (409, 415, 416), (420, 423, 419, 418), (424, 425, 423, 420), (417, 416, 421, 422), (425, 412, 423), (423, 412, 419), (416, 415, 421), (422, 421, 383, 382), (421, 415, 383), (428, 429, 427, 426), (431, 434, 429), (429, 434, 427), (430, 431, 429, 428), (427, 434, 432), (426, 427, 432, 433), (433, 432, 435, 436), (432, 434, 435), (436, 435, 437, 438), (435, 434, 437), (438, 437, 431, 430), (437, 434, 431), (441, 442, 440, 439), (444, 447, 442), (442, 447, 440), (443, 444, 442, 441), (440, 447, 445), (439, 440, 445, 446), (446, 445, 448, 449), (445, 447, 448), (449, 448, 450, 451), (448, 447, 450), (451, 450, 444, 443), (450, 447, 444), (454, 455, 453, 452), (457, 460, 455), (455, 460, 453), (456, 457, 455, 454), (453, 460, 458), (452, 453, 458, 459), (459, 458, 461, 462), (458, 460, 461), (462, 461, 463, 464), (461, 460, 463), (464, 463, 457, 456), (463, 460, 457), (467, 468, 466, 465), (470, 473, 468), (468, 473, 466), (469, 470, 468, 467), (466, 473, 471), (465, 466, 471, 472), (472, 471, 474, 475), (471, 473, 474), (475, 474, 476, 477), (474, 473, 476), (477, 476, 470, 469), (476, 473, 470), (480, 481, 479, 478), (483, 486, 481), (481, 486, 479), (482, 483, 481, 480), (479, 486, 484), (478, 479, 484, 485), (485, 484, 487, 488), (484, 486, 487), (488, 487, 489, 490), (487, 486, 489), (490, 489, 483, 482), (489, 486, 483), (493, 494, 492, 491), (496, 499, 494), (494, 499, 492), (495, 496, 494, 493), (492, 499, 497), (491, 492, 497, 498), (498, 497, 500, 501), (497, 499, 500), (501, 500, 502, 503), (500, 499, 502), (503, 502, 496, 495), (502, 499, 496), (506, 507, 505, 504), (509, 512, 507), (507, 512, 505), (508, 509, 507, 506), (505, 512, 510), (504, 505, 510, 511), (511, 510, 513, 514), (510, 512, 513), (514, 513, 515, 516), (513, 512, 515), (516, 515, 509, 508), (515, 512, 509), (519, 520, 518, 517), (522, 525, 520), (520, 525, 518), (521, 522, 520, 519), (518, 525, 523), (517, 518, 523, 524), (524, 523, 526, 527), (523, 525, 526), (527, 526, 528, 529), (526, 525, 528), (529, 528, 522, 521), (528, 525, 522), (532, 533, 531, 530), (535, 538, 533), (533, 538, 531), (534, 535, 533, 532), (531, 538, 536), (530, 531, 536, 537), (537, 536, 539, 540), (536, 538, 539), (540, 539, 541, 542), (539, 538, 541), (542, 541, 535, 534), (541, 538, 535), (545, 546, 544, 543), (548, 551, 546), (546, 551, 544), (547, 548, 546, 545), (544, 551, 549), (543, 544, 549, 550), (550, 549, 552, 553), (549, 551, 552), (553, 552, 554, 555), (552, 551, 554), (555, 554, 548, 547), (554, 551, 548), (558, 559, 557, 556), (561, 564, 559), (559, 564, 557), (560, 561, 559, 558), (557, 564, 562), (556, 557, 562, 563), (563, 562, 565, 566), (562, 564, 565), (566, 565, 567, 568), (565, 564, 567), (568, 567, 561, 560), (567, 564, 561), (571, 572, 570, 569), (574, 577, 572), (572, 577, 570), (573, 574, 572, 571), (570, 577, 575), (569, 570, 575, 576), (576, 575, 578, 579), (575, 577, 578), (579, 578, 580, 581), (578, 577, 580), (581, 580, 574, 573), (580, 577, 574), (584, 585, 583, 582), (587, 590, 585), (585, 590, 583), (586, 587, 585, 584), (583, 590, 588), (582, 583, 588, 589), (589, 588, 591, 592), (588, 590, 591), (592, 591, 593, 594), (591, 590, 593), (594, 593, 587, 586), (593, 590, 587), (597, 598, 596, 595), (600, 603, 598), (598, 603, 596), (599, 600, 598, 597), (596, 603, 601), (595, 596, 601, 602), (602, 601, 604, 605), (601, 603, 604), (605, 604, 606, 607), (604, 603, 606), (607, 606, 600, 599), (606, 603, 600), (610, 611, 609, 608), (613, 616, 611), (611, 616, 609), (612, 613, 611, 610), (609, 616, 614), (608, 609, 614, 615), (615, 614, 617, 618), (614, 616, 617), (618, 617, 619, 620), (617, 616, 619), (620, 619, 613, 612), (619, 616, 613), (623, 624, 622, 621), (626, 629, 624), (624, 629, 622), (625, 626, 624, 623), (622, 629, 627), (621, 622, 627, 628), (628, 627, 630, 631), (627, 629, 630), (631, 630, 632, 633), (630, 629, 632), (633, 632, 626, 625), (632, 629, 626), (637, 638, 635), (640, 638, 637), (636, 637, 635, 634), (639, 640, 637, 636), (634, 635, 641, 642), (635, 638, 641), (641, 638, 643), (642, 641, 643, 644), (644, 643, 645, 646), (646, 645, 640, 639), (643, 638, 645), (645, 638, 640), (650, 651, 648), (653, 651, 650), (649, 650, 648, 647), (652, 653, 650, 649), (647, 648, 654, 655), (648, 651, 654), (654, 651, 656), (655, 654, 656, 657), (657, 656, 658, 659), (659, 658, 653, 652), (656, 651, 658), (658, 651, 653), (663, 664, 661), (666, 664, 663), (662, 663, 661, 660), (665, 666, 663, 662), (660, 661, 667, 668), (661, 664, 667), (667, 664, 669), (668, 667, 669, 670), (670, 669, 671, 672), (672, 671, 666, 665), (669, 664, 671), (671, 664, 666), (676, 677, 674), (679, 677, 676), (675, 676, 674, 673), (678, 679, 676, 675), (673, 674, 680, 681), (674, 677, 680), (680, 677, 682), (681, 680, 682, 683), (683, 682, 684, 685), (685, 684, 679, 678), (682, 677, 684), (684, 677, 679), (687, 690, 693), (691, 692, 689, 688), (689, 690, 687), (692, 690, 689), (688, 689, 687, 686), (686, 687, 693, 694), (694, 693, 695, 696), (695, 690, 697), (696, 695, 697, 698), (693, 690, 695), (698, 697, 692, 691), (697, 690, 692), (700, 703, 706), (704, 705, 702, 701), (702, 703, 700), (705, 703, 702), (701, 702, 700, 699), (699, 700, 706, 707), (707, 706, 708, 709), (708, 703, 710), (709, 708, 710, 711), (706, 703, 708), (711, 710, 705, 704), (710, 703, 705), (713, 716, 719), (717, 718, 715, 714), (715, 716, 713), (718, 716, 715), (714, 715, 713, 712), (712, 713, 719, 720), (720, 719, 721, 722), (721, 716, 723), (722, 721, 723, 724), (719, 716, 721), (724, 723, 718, 717), (723, 716, 718), (726, 729, 732), (730, 731, 728, 727), (728, 729, 726), (731, 729, 728), (727, 728, 726, 725), (725, 726, 732, 733), (733, 732, 734, 735), (734, 729, 736), (735, 734, 736, 737), (732, 729, 734), (737, 736, 731, 730), (736, 729, 731), (739, 746, 744), (743, 746, 741), (738, 739, 744, 745), (742, 743, 741, 740), (740, 741, 739, 738), (741, 746, 739), (745, 744, 747, 748), (748, 747, 749, 750), (747, 746, 749), (744, 746, 747), (749, 746, 743), (750, 749, 743, 742), (752, 759, 757), (756, 759, 754), (751, 752, 757, 758), (755, 756, 754, 753), (753, 754, 752, 751), (754, 759, 752), (758, 757, 760, 761), (761, 760, 762, 763), (760, 759, 762), (757, 759, 760), (762, 759, 756), (763, 762, 756, 755), (765, 772, 770), (769, 772, 767), (764, 765, 770, 771), (768, 769, 767, 766), (766, 767, 765, 764), (767, 772, 765), (771, 770, 773, 774), (774, 773, 775, 776), (773, 772, 775), (770, 772, 773), (775, 772, 769), (776, 775, 769, 768), (778, 785, 783), (782, 785, 780), (777, 778, 783, 784), (781, 782, 780, 779), (779, 780, 778, 777), (780, 785, 778), (784, 783, 786, 787), (787, 786, 788, 789), (786, 785, 788), (783, 785, 786), (788, 785, 782), (789, 788, 782, 781), (791, 794, 797), (795, 796, 793, 792), (793, 794, 791), (796, 794, 793), (792, 793, 791, 790), (790, 791, 797, 798), (798, 797, 799, 800), (799, 794, 801), (800, 799, 801, 802), (797, 794, 799), (802, 801, 796, 795), (801, 794, 796), (804, 807, 810), (808, 809, 806, 805), (806, 807, 804), (809, 807, 806), (805, 806, 804, 803), (803, 804, 810, 811), (811, 810, 812, 813), (812, 807, 814), (813, 812, 814, 815), (810, 807, 812), (815, 814, 809, 808), (814, 807, 809), (817, 820, 823), (821, 822, 819, 818), (819, 820, 817), (822, 820, 819), (818, 819, 817, 816), (816, 817, 823, 824), (824, 823, 825, 826), (825, 820, 827), (826, 825, 827, 828), (823, 820, 825), (828, 827, 822, 821), (827, 820, 822), (830, 833, 836), (834, 835, 832, 831), (832, 833, 830), (835, 833, 832), (831, 832, 830, 829), (829, 830, 836, 837), (837, 836, 838, 839), (838, 833, 840), (839, 838, 840, 841), (836, 833, 838), (841, 840, 835, 834), (840, 833, 835)])
me_basic_ball_vertex.polygons.foreach_set('use_smooth', [True] * 768)
me_basic_ball_vertex.polygons.foreach_set('material_index', [0, 0, 0, 0, 0, 0, 0, 0, 0, 0, 0, 0, 0, 0, 0, 0, 0, 0, 0, 0, 0, 0, 0, 0, 0, 0, 0, 0, 0, 0, 0, 0, 0, 0, 0, 0, 0, 0, 0, 0, 0, 0, 0, 0, 0, 0, 0, 0, 0, 0, 0, 0, 0, 0, 0, 0, 0, 0, 0, 0, 0, 0, 0, 0, 0, 0, 0, 0, 0, 0, 0, 0, 0, 0, 0, 0, 0, 0, 0, 0, 0, 0, 0, 0, 0, 0, 0, 0, 0, 0, 0, 0, 0, 0, 0, 0, 0, 0, 0, 0, 0, 0, 0, 0, 0, 0, 0, 0, 0, 0, 0, 0, 0, 0, 0, 0, 0, 0, 0, 0, 0, 0, 0, 0, 0, 0, 0, 0, 0, 0, 0, 0, 0, 0, 0, 0, 0, 0, 0, 0, 0, 0, 0, 0, 1, 1, 1, 1, 1, 1, 1, 1, 1, 1, 1, 1, 1, 1, 1, 1, 1, 1, 1, 1, 1, 1, 1, 1, 1, 1, 1, 1, 1, 1, 1, 1, 1, 1, 1, 1, 1, 1, 1, 1, 1, 1, 1, 1, 1, 1, 1, 1, 1, 1, 1, 1, 1, 1, 1, 1, 1, 1, 1, 1, 1, 1, 1, 1, 1, 1, 1, 1, 1, 1, 1, 1, 1, 1, 1, 1, 1, 1, 1, 1, 1, 1, 1, 1, 1, 1, 1, 1, 1, 1, 1, 1, 1, 1, 1, 1, 1, 1, 1, 1, 1, 1, 1, 1, 1, 1, 1, 1, 1, 1, 1, 1, 1, 1, 1, 1, 1, 1, 1, 1, 1, 1, 1, 1, 1, 1, 1, 1, 1, 1, 1, 1, 1, 1, 1, 1, 1, 1, 1, 1, 1, 1, 1, 1, 1, 1, 1, 1, 1, 1, 1, 1, 1, 1, 1, 1, 1, 1, 1, 1, 1, 1, 1, 1, 1, 1, 1, 1, 1, 1, 1, 1, 1, 1, 1, 1, 1, 1, 1, 1, 1, 1, 1, 1, 1, 1, 1, 1, 1, 1, 1, 1, 1, 1, 1, 1, 1, 1, 1, 1, 1, 1, 1, 1, 1, 1, 1, 1, 1, 1, 1, 1, 1, 1, 1, 1, 1, 1, 1, 1, 1, 1, 1, 1, 1, 1, 1, 1, 1, 1, 1, 1, 1, 1, 1, 1, 1, 1, 1, 1, 2, 2, 2, 2, 2, 2, 2, 2, 2, 2, 2, 2, 2, 2, 2, 2, 2, 2, 2, 2, 2, 2, 2, 2, 2, 2, 2, 2, 2, 2, 2, 2, 2, 2, 2, 2, 2, 2, 2, 2, 2, 2, 2, 2, 2, 2, 2, 2, 2, 2, 2, 2, 2, 2, 2, 2, 2, 2, 2, 2, 2, 2, 2, 2, 2, 2, 2, 2, 2, 2, 2, 2, 2, 2, 2, 2, 2, 2, 2, 2, 2, 2, 2, 2, 2, 2, 2, 2, 2, 2, 2, 2, 2, 2, 2, 2, 2, 2, 2, 2, 2, 2, 2, 2, 2, 2, 2, 2, 2, 2, 2, 2, 2, 2, 2, 2, 2, 2, 2, 2, 2, 2, 2, 2, 2, 2, 2, 2, 2, 2, 2, 2, 2, 2, 2, 2, 2, 2, 2, 2, 2, 2, 2, 2, 2, 2, 2, 2, 2, 2, 2, 2, 2, 2, 2, 2, 2, 2, 2, 2, 2, 2, 2, 2, 2, 2, 2, 2, 2, 2, 2, 2, 2, 2, 2, 2, 2, 2, 2, 2, 2, 2, 2, 2, 2, 2, 2, 2, 2, 2, 2, 2, 2, 2, 2, 2, 2, 2, 2, 2, 2, 2, 2, 2, 2, 2, 2, 2, 2, 2, 2, 2, 2, 2, 2, 2, 2, 2, 2, 2, 2, 2, 2, 2, 2, 2, 2, 2, 2, 2, 2, 2, 2, 2, 2, 2, 2, 2, 2, 2, 2, 2, 2, 2, 2, 2, 2, 2, 2, 2, 2, 2, 2, 2, 2, 2, 2, 2, 2, 2, 2, 2, 2, 2, 2, 2, 2, 2, 2, 2, 2, 2, 2, 2, 2, 2, 2, 2, 2, 2, 2, 2, 2, 2, 2, 2, 2, 2, 2, 2, 2, 2, 2, 2, 2, 2, 2, 2, 2, 2, 2, 2, 2, 2, 2, 2, 2, 2, 2, 2, 2, 2, 2, 2, 2, 2, 2, 2, 2, 2, 2, 2, 2, 2, 2, 2, 2, 2, 2, 2, 2, 2, 2, 2, 2, 2, 2, 2, 2, 2, 2, 2, 2, 2, 2, 2, 2, 2, 2, 2, 2, 2, 2, 2, 2, 2, 2, 2, 2, 2, 2, 2, 2, 2, 2, 2, 2, 2, 2, 2, 2, 2, 2, 2, 2, 2, 2, 2, 2, 2, 2, 2, 2, 2])
_uv = me_basic_ball_vertex.uv_layers.new(name='UVMap')
_uv.uv.foreach_set('vector', [0.75, 0.25, 0.75, 0.3333, 0.6667, 0.3333, 0.6667, 0.25, 0.75, 0.5, 0.75, 0.5833, 0.6667, 0.5833, 0.6667, 0.5, 0.75, 0.75, 0.75, 0.8333, 0.6667, 0.8333, 0.6667, 0.75, 0.75, 0.1667, 0.75, 0.25, 0.6667, 0.25, 0.6667, 0.1667, 0.75, 0.4167, 0.75, 0.5, 0.6667, 0.5, 0.6667, 0.4167, 0.75, 0.6667, 0.75, 0.75, 0.6667, 0.75, 0.6667, 0.6667, 0.75, 0.08333, 0.75, 0.1667, 0.6667, 0.1667, 0.6667, 0.08333, 0.75, 0.9167, 0.7083, 1.0, 0.6667, 0.9167, 0.75, 0.3333, 0.75, 0.4167, 0.6667, 0.4167, 0.6667, 0.3333, 0.75, 0.5833, 0.75, 0.6667, 0.6667, 0.6667, 0.6667, 0.5833, 0.7083, 0.0, 0.75, 0.08333, 0.6667, 0.08333, 0.75, 0.8333, 0.75, 0.9167, 0.6667, 0.9167, 0.6667, 0.8333, 0.6667, 0.6667, 0.6667, 0.75, 0.5833, 0.75, 0.5833, 0.6667, 0.6667, 0.08333, 0.6667, 0.1667, 0.5833, 0.1667, 0.5833, 0.08333, 0.6667, 0.9167, 0.625, 1.0, 0.5833, 0.9167, 0.6667, 0.3333, 0.6667, 0.4167, 0.5833, 0.4167, 0.5833, 0.3333, 0.6667, 0.5833, 0.6667, 0.6667, 0.5833, 0.6667, 0.5833, 0.5833, 0.625, 0.0, 0.6667, 0.08333, 0.5833, 0.08333, 0.6667, 0.8333, 0.6667, 0.9167, 0.5833, 0.9167, 0.5833, 0.8333, 0.6667, 0.25, 0.6667, 0.3333, 0.5833, 0.3333, 0.5833, 0.25, 0.6667, 0.5, 0.6667, 0.5833, 0.5833, 0.5833, 0.5833, 0.5, 0.6667, 0.75, 0.6667, 0.8333, 0.5833, 0.8333, 0.5833, 0.75, 0.6667, 0.1667, 0.6667, 0.25, 0.5833, 0.25, 0.5833, 0.1667, 0.6667, 0.4167, 0.6667, 0.5, 0.5833, 0.5, 0.5833, 0.4167, 0.5833, 0.5, 0.5833, 0.5833, 0.5, 0.5833, 0.5, 0.5, 0.5833, 0.75, 0.5833, 0.8333, 0.5, 0.8333, 0.5, 0.75, 0.5833, 0.1667, 0.5833, 0.25, 0.5, 0.25, 0.5, 0.1667, 0.5833, 0.4167, 0.5833, 0.5, 0.5, 0.5, 0.5, 0.4167, 0.5833, 0.6667, 0.5833, 0.75, 0.5, 0.75, 0.5, 0.6667, 0.5833, 0.08333, 0.5833, 0.1667, 0.5, 0.1667, 0.5, 0.08333, 0.5833, 0.9167, 0.5417, 1.0, 0.5, 0.9167, 0.5833, 0.3333, 0.5833, 0.4167, 0.5, 0.4167, 0.5, 0.3333, 0.5833, 0.5833, 0.5833, 0.6667, 0.5, 0.6667, 0.5, 0.5833, 0.5417, 0.0, 0.5833, 0.08333, 0.5, 0.08333, 0.5833, 0.8333, 0.5833, 0.9167, 0.5, 0.9167, 0.5, 0.8333, 0.5833, 0.25, 0.5833, 0.3333, 0.5, 0.3333, 0.5, 0.25, 0.5, 0.5833, 0.5, 0.6667, 0.4167, 0.6667, 0.4167, 0.5833, 0.4583, 0.0, 0.5, 0.08333, 0.4167, 0.08333, 0.5, 0.8333, 0.5, 0.9167, 0.4167, 0.9167, 0.4167, 0.8333, 0.5, 0.25, 0.5, 0.3333, 0.4167, 0.3333, 0.4167, 0.25, 0.5, 0.5, 0.5, 0.5833, 0.4167, 0.5833, 0.4167, 0.5, 0.5, 0.75, 0.5, 0.8333, 0.4167, 0.8333, 0.4167, 0.75, 0.5, 0.1667, 0.5, 0.25, 0.4167, 0.25, 0.4167, 0.1667, 0.5, 0.4167, 0.5, 0.5, 0.4167, 0.5, 0.4167, 0.4167, 0.5, 0.6667, 0.5, 0.75, 0.4167, 0.75, 0.4167, 0.6667, 0.5, 0.08333, 0.5, 0.1667, 0.4167, 0.1667, 0.4167, 0.08333, 0.5, 0.9167, 0.4583, 1.0, 0.4167, 0.9167, 0.5, 0.3333, 0.5, 0.4167, 0.4167, 0.4167, 0.4167, 0.3333, 0.4167, 0.4167, 0.4167, 0.5, 0.3333, 0.5, 0.3333, 0.4167, 0.4167, 0.6667, 0.4167, 0.75, 0.3333, 0.75, 0.3333, 0.6667, 0.4167, 0.08333, 0.4167, 0.1667, 0.3333, 0.1667, 0.3333, 0.08333, 0.4167, 0.9167, 0.375, 1.0, 0.3333, 0.9167, 0.4167, 0.3333, 0.4167, 0.4167, 0.3333, 0.4167, 0.3333, 0.3333, 0.4167, 0.5833, 0.4167, 0.6667, 0.3333, 0.6667, 0.3333, 0.5833, 0.375, 0.0, 0.4167, 0.08333, 0.3333, 0.08333, 0.4167, 0.8333, 0.4167, 0.9167, 0.3333, 0.9167, 0.3333, 0.8333, 0.4167, 0.25, 0.4167, 0.3333, 0.3333, 0.3333, 0.3333, 0.25, 0.4167, 0.5, 0.4167, 0.5833, 0.3333, 0.5833, 0.3333, 0.5, 0.4167, 0.75, 0.4167, 0.8333, 0.3333, 0.8333, 0.3333, 0.75, 0.4167, 0.1667, 0.4167, 0.25, 0.3333, 0.25, 0.3333, 0.1667, 0.3333, 0.5, 0.3333, 0.5833, 0.25, 0.5833, 0.25, 0.5, 0.3333, 0.75, 0.3333, 0.8333, 0.25, 0.8333, 0.25, 0.75, 0.3333, 0.1667, 0.3333, 0.25, 0.25, 0.25, 0.25, 0.1667, 0.3333, 0.4167, 0.3333, 0.5, 0.25, 0.5, 0.25, 0.4167, 0.3333, 0.6667, 0.3333, 0.75, 0.25, 0.75, 0.25, 0.6667, 0.3333, 0.08333, 0.3333, 0.1667, 0.25, 0.1667, 0.25, 0.08333, 0.3333, 0.9167, 0.2917, 1.0, 0.25, 0.9167, 0.3333, 0.3333, 0.3333, 0.4167, 0.25, 0.4167, 0.25, 0.3333, 0.3333, 0.5833, 0.3333, 0.6667, 0.25, 0.6667, 0.25, 0.5833, 0.2917, 0.0, 0.3333, 0.08333, 0.25, 0.08333, 0.3333, 0.8333, 0.3333, 0.9167, 0.25, 0.9167, 0.25, 0.8333, 0.3333, 0.25, 0.3333, 0.3333, 0.25, 0.3333, 0.25, 0.25, 0.25, 0.3333, 0.25, 0.4167, 0.1667, 0.4167, 0.1667, 0.3333, 0.25, 0.5833, 0.25, 0.6667, 0.1667, 0.6667, 0.1667, 0.5833, 0.2083, 0.0, 0.25, 0.08333, 0.1667, 0.08333, 0.25, 0.8333, 0.25, 0.9167, 0.1667, 0.9167, 0.1667, 0.8333, 0.25, 0.25, 0.25, 0.3333, 0.1667, 0.3333, 0.1667, 0.25, 0.25, 0.5, 0.25, 0.5833, 0.1667, 0.5833, 0.1667, 0.5, 0.25, 0.75, 0.25, 0.8333, 0.1667, 0.8333, 0.1667, 0.75, 0.25, 0.1667, 0.25, 0.25, 0.1667, 0.25, 0.1667, 0.1667, 0.25, 0.4167, 0.25, 0.5, 0.1667, 0.5, 0.1667, 0.4167, 0.25, 0.6667, 0.25, 0.75, 0.1667, 0.75, 0.1667, 0.6667, 0.25, 0.08333, 0.25, 0.1667, 0.1667, 0.1667, 0.1667, 0.08333, 0.25, 0.9167, 0.2083, 1.0, 0.1667, 0.9167, 0.1667, 0.4167, 0.1667, 0.5, 0.08333, 0.5, 0.08333, 0.4167, 0.1667, 0.6667, 0.1667, 0.75, 0.08333, 0.75, 0.08333, 0.6667, 0.1667, 0.08333, 0.1667, 0.1667, 0.08333, 0.1667, 0.08333, 0.08333, 0.1667, 0.9167, 0.125, 1.0, 0.08333, 0.9167, 0.1667, 0.3333, 0.1667, 0.4167, 0.08333, 0.4167, 0.08333, 0.3333, 0.1667, 0.5833, 0.1667, 0.6667, 0.08333, 0.6667, 0.08333, 0.5833, 0.125, 0.0, 0.1667, 0.08333, 0.08333, 0.08333, 0.1667, 0.8333, 0.1667, 0.9167, 0.08333, 0.9167, 0.08333, 0.8333, 0.1667, 0.25, 0.1667, 0.3333, 0.08333, 0.3333, 0.08333, 0.25, 0.1667, 0.5, 0.1667, 0.5833, 0.08333, 0.5833, 0.08333, 0.5, 0.1667, 0.75, 0.1667, 0.8333, 0.08333, 0.8333, 0.08333, 0.75, 0.1667, 0.1667, 0.1667, 0.25, 0.08333, 0.25, 0.08333, 0.1667, 0.08333, 0.25, 0.08333, 0.3333, 2.98e-08, 0.3333, 0.0, 0.25, 0.08333, 0.5, 0.08333, 0.5833, 2.98e-08, 0.5833, 2.98e-08, 0.5, 0.08333, 0.75, 0.08333, 0.8333, 2.98e-08, 0.8333, 0.0, 0.75, 0.08333, 0.1667, 0.08333, 0.25, 0.0, 0.25, 2.98e-08, 0.1667, 0.08333, 0.4167, 0.08333, 0.5, 2.98e-08, 0.5, 2.98e-08, 0.4167, 0.08333, 0.6667, 0.08333, 0.75, 0.0, 0.75, 2.98e-08, 0.6667, 0.08333, 0.08333, 0.08333, 0.1667, 2.98e-08, 0.1667, 8.941e-08, 0.08333, 0.08333, 0.9167, 0.04167, 1.0, 8.941e-08, 0.9167, 0.08333, 0.3333, 0.08333, 0.4167, 2.98e-08, 0.4167, 2.98e-08, 0.3333, 0.08333, 0.5833, 0.08333, 0.6667, 2.98e-08, 0.6667, 2.98e-08, 0.5833, 0.04167, 0.0, 0.08333, 0.08333, 8.941e-08, 0.08333, 0.08333, 0.8333, 0.08333, 0.9167, 8.941e-08, 0.9167, 2.98e-08, 0.8333, 1.0, 0.9167, 0.9583, 1.0, 0.9167, 0.9167, 1.0, 0.3333, 1.0, 0.4167, 0.9167, 0.4167, 0.9167, 0.3333, 1.0, 0.5833, 1.0, 0.6667, 0.9167, 0.6667, 0.9167, 0.5833, 0.9583, 0.0, 1.0, 0.08333, 0.9167, 0.08333, 1.0, 0.8333, 1.0, 0.9167, 0.9167, 0.9167, 0.9167, 0.8333, 1.0, 0.25, 1.0, 0.3333, 0.9167, 0.3333, 0.9167, 0.25, 1.0, 0.5, 1.0, 0.5833, 0.9167, 0.5833, 0.9167, 0.5, 1.0, 0.75, 1.0, 0.8333, 0.9167, 0.8333, 0.9167, 0.75, 1.0, 0.1667, 1.0, 0.25, 0.9167, 0.25, 0.9167, 0.1667, 1.0, 0.4167, 1.0, 0.5, 0.9167, 0.5, 0.9167, 0.4167, 1.0, 0.6667, 1.0, 0.75, 0.9167, 0.75, 0.9167, 0.6667, 1.0, 0.08333, 1.0, 0.1667, 0.9167, 0.1667, 0.9167, 0.08333, 0.9167, 0.1667, 0.9167, 0.25, 0.8333, 0.25, 0.8333, 0.1667, 0.9167, 0.4167, 0.9167, 0.5, 0.8333, 0.5, 0.8333, 0.4167, 0.9167, 0.6667, 0.9167, 0.75, 0.8333, 0.75, 0.8333, 0.6667, 0.9167, 0.08333, 0.9167, 0.1667, 0.8333, 0.1667, 0.8333, 0.08333, 0.9167, 0.9167, 0.875, 1.0, 0.8333, 0.9167, 0.9167, 0.3333, 0.9167, 0.4167, 0.8333, 0.4167, 0.8333, 0.3333, 0.9167, 0.5833, 0.9167, 0.6667, 0.8333, 0.6667, 0.8333, 0.5833, 0.875, 0.0, 0.9167, 0.08333, 0.8333, 0.08333, 0.9167, 0.8333, 0.9167, 0.9167, 0.8333, 0.9167, 0.8333, 0.8333, 0.9167, 0.25, 0.9167, 0.3333, 0.8333, 0.3333, 0.8333, 0.25, 0.9167, 0.5, 0.9167, 0.5833, 0.8333, 0.5833, 0.8333, 0.5, 0.9167, 0.75, 0.9167, 0.8333, 0.8333, 0.8333, 0.8333, 0.75, 0.8333, 0.8333, 0.8333, 0.9167, 0.75, 0.9167, 0.75, 0.8333, 0.8333, 0.25, 0.8333, 0.3333, 0.75, 0.3333, 0.75, 0.25, 0.8333, 0.5, 0.8333, 0.5833, 0.75, 0.5833, 0.75, 0.5, 0.8333, 0.75, 0.8333, 0.8333, 0.75, 0.8333, 0.75, 0.75, 0.8333, 0.1667, 0.8333, 0.25, 0.75, 0.25, 0.75, 0.1667, 0.8333, 0.4167, 0.8333, 0.5, 0.75, 0.5, 0.75, 0.4167, 0.8333, 0.6667, 0.8333, 0.75, 0.75, 0.75, 0.75, 0.6667, 0.8333, 0.08333, 0.8333, 0.1667, 0.75, 0.1667, 0.75, 0.08333, 0.8333, 0.9167, 0.7917, 1.0, 0.75, 0.9167, 0.8333, 0.3333, 0.8333, 0.4167, 0.75, 0.4167, 0.75, 0.3333, 0.8333, 0.5833, 0.8333, 0.6667, 0.75, 0.6667, 0.75, 0.5833, 0.7917, 0.0, 0.8333, 0.08333, 0.75, 0.08333, 0.0, 0.0, 0.0, 0.0, 0.0, 0.0, 0.0, 0.0, 0.0, 0.0, 0.0, 0.0, 0.0, 0.0, 0.0, 0.0, 0.0, 0.0, 0.0, 0.0, 0.0, 0.0, 0.0, 0.0, 0.0, 0.0, 0.0, 0.0, 0.0, 0.0, 0.0, 0.0, 0.0, 0.0, 0.0, 0.0, 0.0, 0.0, 0.0, 0.0, 0.0, 0.0, 0.0, 0.0, 0.0, 0.0, 0.0, 0.0, 0.0, 0.0, 0.0, 0.0, 0.0, 0.0, 0.0, 0.0, 0.0, 0.0, 0.0, 0.0, 0.0, 0.0, 0.0, 0.0, 0.0, 0.0, 0.0, 0.0, 0.0, 0.0, 0.0, 0.0, 0.0, 0.0, 0.0, 0.0, 0.0, 0.0, 0.0, 0.0, 0.0, 0.0, 0.0, 0.0, 0.0, 0.0, 0.0, 0.0, 0.0, 0.0, 0.0, 0.0, 0.0, 0.0, 0.0, 0.0, 0.0, 0.0, 0.0, 0.0, 0.0, 0.0, 0.0, 0.0, 0.0, 0.0, 0.0, 0.0, 0.0, 0.0, 0.0, 0.0, 0.0, 0.0, 0.0, 0.0, 0.0, 0.0, 0.0, 0.0, 0.0, 0.0, 0.0, 0.0, 0.0, 0.0, 0.0, 0.0, 0.0, 0.0, 0.0, 0.0, 0.0, 0.0, 0.0, 0.0, 0.0, 0.0, 0.0, 0.0, 0.0, 0.0, 0.0, 0.0, 0.0, 0.0, 0.0, 0.0, 0.0, 0.0, 0.0, 0.0, 0.0, 0.0, 0.0, 0.0, 0.0, 0.0, 0.0, 0.0, 0.0, 0.0, 0.0, 0.0, 0.0, 0.0, 0.0, 0.0, 0.0, 0.0, 0.0, 0.0, 0.0, 0.0, 0.0, 0.0, 0.0, 0.0, 0.0, 0.0, 0.0, 0.0, 0.0, 0.0, 0.0, 0.0, 0.0, 0.0, 0.0, 0.0, 0.0, 0.0, 0.0, 0.0, 0.0, 0.0, 0.0, 0.0, 0.0, 0.0, 0.0, 0.0, 0.0, 0.0, 0.0, 0.0, 0.0, 0.0, 0.0, 0.0, 0.0, 0.0, 0.0, 0.0, 0.0, 0.0, 0.0, 0.0, 0.0, 0.0, 0.0, 0.0, 0.0, 0.0, 0.0, 0.0, 0.0, 0.0, 0.0, 0.0, 0.0, 0.0, 0.0, 0.0, 0.0, 0.0, 0.0, 0.0, 0.0, 0.0, 0.0, 0.0, 0.0, 0.0, 0.0, 0.0, 0.0, 0.0, 0.0, 0.0, 0.0, 0.0, 0.0, 0.0, 0.0, 0.0, 0.0, 0.0, 0.0, 0.0, 0.0, 0.0, 0.0, 0.0, 0.0, 0.0, 0.0, 0.0, 0.0, 0.0, 0.0, 0.0, 0.0, 0.0, 0.0, 0.0, 0.0, 0.0, 0.0, 0.0, 0.0, 0.0, 0.0, 0.0, 0.0, 0.0, 0.0, 0.0, 0.0, 0.0, 0.0, 0.0, 0.0, 0.0, 0.0, 0.0, 0.0, 0.0, 0.0, 0.0, 0.0, 0.0, 0.0, 0.0, 0.0, 0.0, 0.0, 0.0, 0.0, 0.0, 0.0, 0.0, 0.0, 0.0, 0.0, 0.0, 0.0, 0.0, 0.0, 0.0, 0.0, 0.0, 0.0, 0.0, 0.0, 0.0, 0.0, 0.0, 0.0, 0.0, 0.0, 0.0, 0.0, 0.0, 0.0, 0.0, 0.0, 0.0, 0.0, 0.0, 0.0, 0.0, 0.0, 0.0, 0.0, 0.0, 0.0, 0.0, 0.0, 0.0, 0.0, 0.0, 0.0, 0.0, 0.0, 0.0, 0.0, 0.0, 0.0, 0.0, 0.0, 0.0, 0.0, 0.0, 0.0, 0.0, 0.0, 0.0, 0.0, 0.0, 0.0, 0.0, 0.0, 0.0, 0.0, 0.0, 0.0, 0.0, 0.0, 0.0, 0.0, 0.0, 0.0, 0.0, 0.0, 0.0, 0.0, 0.0, 0.0, 0.0, 0.0, 0.0, 0.0, 0.0, 0.0, 0.0, 0.0, 0.0, 0.0, 0.0, 0.0, 0.0, 0.0, 0.0, 0.0, 0.0, 0.0, 0.0, 0.0, 0.0, 0.0, 0.0, 0.0, 0.0, 0.0, 0.0, 0.0, 0.0, 0.0, 0.0, 0.0, 0.0, 0.0, 0.0, 0.0, 0.0, 0.0, 0.0, 0.0, 0.0, 0.0, 0.0, 0.0, 0.0, 0.0, 0.0, 0.0, 0.0, 0.0, 0.0, 0.0, 0.0, 0.0, 0.0, 0.0, 0.0, 0.0, 0.0, 0.0, 0.0, 0.0, 0.0, 0.0, 0.0, 0.0, 0.0, 0.0, 0.0, 0.0, 0.0, 0.0, 0.0, 0.0, 0.0, 0.0, 0.0, 0.0, 0.0, 0.0, 0.0, 0.0, 0.0, 0.0, 0.0, 0.0, 0.0, 0.0, 0.0, 0.0, 0.0, 0.0, 0.0, 0.0, 0.0, 0.0, 0.0, 0.0, 0.0, 0.0, 0.0, 0.0, 0.0, 0.0, 0.0, 0.0, 0.0, 0.0, 0.0, 0.0, 0.0, 0.0, 0.0, 0.0, 0.0, 0.0, 0.0, 0.0, 0.0, 0.0, 0.0, 0.0, 0.0, 0.0, 0.0, 0.0, 0.0, 0.0, 0.0, 0.0, 0.0, 0.0, 0.0, 0.0, 0.0, 0.0, 0.0, 0.0, 0.0, 0.0, 0.0, 0.0, 0.0, 0.0, 0.0, 0.0, 0.0, 0.0, 0.0, 0.0, 0.0, 0.0, 0.0, 0.0, 0.0, 0.0, 0.0, 0.0, 0.0, 0.0, 0.0, 0.0, 0.0, 0.0, 0.0, 0.0, 0.0, 0.0, 0.0, 0.0, 0.0, 0.0, 0.0, 0.0, 0.0, 0.0, 0.0, 0.0, 0.0, 0.0, 0.0, 0.0, 0.0, 0.0, 0.0, 0.0, 0.0, 0.0, 0.0, 0.0, 0.0, 0.0, 0.0, 0.0, 0.0, 0.0, 0.0, 0.0, 0.0, 0.0, 0.0, 0.0, 0.0, 0.0, 0.0, 0.0, 0.0, 0.0, 0.0, 0.0, 0.0, 0.0, 0.0, 0.0, 0.0, 0.0, 0.0, 0.0, 0.0, 0.0, 0.0, 0.0, 0.0, 0.0, 0.0, 0.0, 0.0, 0.0, 0.0, 0.0, 0.0, 0.0, 0.0, 0.0, 0.0, 0.0, 0.0, 0.0, 0.0, 0.0, 0.0, 0.0, 0.0, 0.0, 0.0, 0.0, 0.0, 0.0, 0.0, 0.0, 0.0, 0.0, 0.0, 0.0, 0.0, 0.0, 0.0, 0.0, 0.0, 0.0, 0.0, 0.0, 0.0, 0.0, 0.0, 0.0, 0.0, 0.0, 0.0, 0.0, 0.0, 0.0, 0.0, 0.0, 0.0, 0.0, 0.0, 0.0, 0.0, 0.0, 0.0, 0.0, 0.0, 0.0, 0.0, 0.0, 0.0, 0.0, 0.0, 0.0, 0.0, 0.0, 0.0, 0.0, 0.0, 0.0, 0.0, 0.0, 0.0, 0.0, 0.0, 0.0, 0.0, 0.0, 0.0, 0.0, 0.0, 0.0, 0.0, 0.0, 0.0, 0.0, 0.0, 0.0, 0.0, 0.0, 0.0, 0.0, 0.0, 0.0, 0.0, 0.0, 0.0, 0.0, 0.0, 0.0, 0.0, 0.0, 0.0, 0.0, 0.0, 0.0, 0.0, 0.0, 0.0, 0.0, 0.0, 0.0, 0.0, 0.0, 0.0, 0.0, 0.0, 0.0, 0.0, 0.0, 0.0, 0.0, 0.0, 0.0, 0.0, 0.0, 0.0, 0.0, 0.0, 0.0, 0.0, 0.0, 0.0, 0.0, 0.0, 0.0, 0.0, 0.0, 0.0, 0.0, 0.0, 0.0, 0.0, 0.0, 0.0, 0.0, 0.0, 0.0, 0.0, 0.0, 0.0, 0.0, 0.0, 0.0, 0.0, 0.0, 0.0, 0.0, 0.0, 0.0, 0.0, 0.0, 0.0, 0.0, 0.0, 0.0, 0.0, 0.0, 0.0, 0.0, 0.0, 0.0, 0.0, 0.0, 0.0, 0.0, 0.0, 0.0, 0.0, 0.0, 0.0, 0.0, 0.0, 0.0, 0.0, 0.0, 0.0, 0.0, 0.0, 0.0, 0.0, 0.0, 0.0, 0.0, 0.0, 0.0, 0.0, 0.0, 0.0, 0.0, 0.0, 0.0, 0.0, 0.0, 0.0, 0.0, 0.0, 0.0, 0.0, 0.0, 0.0, 0.0, 0.0, 0.0, 0.0, 0.0, 0.0, 0.0, 0.0, 0.0, 0.0, 0.0, 0.0, 0.0, 0.0, 0.0, 0.0, 0.0, 0.0, 0.0, 0.0, 0.0, 0.0, 0.0, 0.0, 0.0, 0.0, 0.0, 0.0, 0.0, 0.0, 0.0, 0.0, 0.0, 0.0, 0.0, 0.0, 0.0, 0.0, 0.0, 0.0, 0.0, 0.0, 0.0, 0.0, 0.0, 0.0, 0.0, 0.0, 0.0, 0.0, 0.0, 0.0, 0.0, 0.0, 0.0, 0.0, 0.0, 0.0, 0.0, 0.0, 0.0, 0.0, 0.0, 0.0, 0.0, 0.0, 0.0, 0.0, 0.0, 0.0, 0.0, 0.0, 0.0, 0.0, 0.0, 0.0, 0.0, 0.0, 0.0, 0.0, 0.0, 0.0, 0.0, 0.0, 0.0, 0.0, 0.0, 0.0, 0.0, 0.0, 0.0, 0.0, 0.0, 0.0, 0.0, 0.0, 0.0, 0.0, 0.0, 0.0, 0.0, 0.0, 0.0, 0.0, 0.0, 0.0, 0.0, 0.0, 0.0, 0.0, 0.0, 0.0, 0.0, 0.0, 0.0, 0.0, 0.0, 0.0, 0.0, 0.0, 0.0, 0.0, 0.0, 0.0, 0.0, 0.0, 0.0, 0.0, 0.0, 0.0, 0.0, 0.0, 0.0, 0.0, 0.0, 0.0, 0.0, 0.0, 0.0, 0.0, 0.0, 0.0, 0.0, 0.0, 0.0, 0.0, 0.0, 0.0, 0.0, 0.0, 0.0, 0.0, 0.0, 0.0, 0.0, 0.0, 0.0, 0.0, 0.0, 0.0, 0.0, 0.0, 0.0, 0.0, 0.0, 0.0, 0.0, 0.0, 0.0, 0.0, 0.0, 0.0, 0.0, 0.0, 0.0, 0.0, 0.0, 0.0, 0.0, 0.0, 0.0, 0.0, 0.0, 0.0, 0.0, 0.0, 0.0, 0.0, 0.0, 0.0, 0.0, 0.0, 0.0, 0.0, 0.0, 0.0, 0.0, 0.0, 0.0, 0.0, 0.0, 0.0, 0.0, 0.0, 0.0, 0.0, 0.0, 0.0, 0.0, 0.0, 0.0, 0.0, 0.0, 0.0, 0.0, 0.0, 0.0, 0.0, 0.0, 0.0, 0.0, 0.0, 0.0, 0.0, 0.0, 0.0, 0.0, 0.0, 0.0, 0.0, 0.0, 0.0, 0.0, 0.0, 0.0, 0.0, 0.0, 0.0, 0.0, 0.0, 0.0, 0.0, 0.0, 0.0, 0.0, 0.0, 0.0, 0.0, 0.0, 0.0, 0.0, 0.0, 0.0, 0.0, 0.0, 0.0, 0.0, 0.0, 0.0, 0.0, 0.0, 0.0, 0.0, 0.0, 0.0, 0.0, 0.0, 0.0, 0.0, 0.0, 0.0, 0.0, 0.0, 0.0, 0.0, 0.0, 0.0, 0.0, 0.0, 0.0, 0.0, 0.0, 0.0, 0.0, 0.0, 0.0, 0.0, 0.0, 0.0, 0.0, 0.0, 0.0, 0.0, 0.0, 0.0, 0.0, 0.0, 0.0, 0.0, 0.0, 0.0, 0.0, 0.0, 0.0, 0.0, 0.0, 0.0, 0.0, 0.0, 0.0, 0.0, 0.0, 0.0, 0.0, 0.0, 0.0, 0.0, 0.0, 0.0, 0.0, 0.0, 0.0, 0.0, 0.0, 0.0, 0.0, 0.0, 0.0, 0.0, 0.0, 0.0, 0.0, 0.0, 0.0, 0.0, 0.0, 0.0, 0.0, 0.0, 0.0, 0.0, 0.0, 0.0, 0.0, 0.0, 0.0, 0.0, 0.0, 0.0, 0.0, 0.0, 0.0, 0.0, 0.0, 0.0, 0.0, 0.0, 0.0, 0.0, 0.0, 0.0, 0.0, 0.0, 0.0, 0.0, 0.0, 0.0, 0.0, 0.0, 0.0, 0.0, 0.0, 0.0, 0.0, 0.0, 0.0, 0.0, 0.0, 0.0, 0.0, 0.0, 0.0, 0.0, 0.0, 0.0, 0.0, 0.0, 0.0, 0.0, 0.0, 0.0, 0.0, 0.0, 0.0, 0.0, 0.0, 0.0, 0.0, 0.0, 0.0, 0.0, 0.0, 0.0, 0.0, 0.0, 0.0, 0.0, 0.0, 0.0, 0.0, 0.0, 0.0, 0.0, 0.0, 0.0, 0.0, 0.0, 0.0, 0.0, 0.0, 0.0, 0.0, 0.0, 0.0, 0.0, 0.0, 0.0, 0.0, 0.0, 0.0, 0.0, 0.0, 0.0, 0.0, 0.0, 0.0, 0.0, 0.0, 0.0, 0.0, 0.0, 0.0, 0.0, 0.0, 0.0, 0.0, 0.0, 0.0, 0.0, 0.0, 0.0, 0.0, 0.0, 0.0, 0.0, 0.0, 0.0, 0.0, 0.0, 0.0, 0.0, 0.0, 0.0, 0.0, 0.0, 0.0, 0.0, 0.0, 0.0, 0.0, 0.0, 0.0, 0.0, 0.0, 0.0, 0.0, 0.0, 0.0, 0.0, 0.0, 0.0, 0.0, 0.0, 0.0, 0.0, 0.0, 0.0, 0.0, 0.0, 0.0, 0.0, 0.0, 0.0, 0.0, 0.0, 0.0, 0.0, 0.0, 0.0, 0.0, 0.0, 0.0, 0.0, 0.0, 0.0, 0.0, 0.0, 0.0, 0.0, 0.0, 0.0, 0.0, 0.0, 0.0, 0.0, 0.0, 0.0, 0.0, 0.0, 0.0, 0.0, 0.0, 0.0, 0.0, 0.0, 0.0, 0.0, 0.0, 0.0, 0.0, 0.0, 0.0, 0.0, 0.0, 0.0, 0.0, 0.0, 0.0, 0.0, 0.0, 0.0, 0.0, 0.0, 0.0, 0.0, 0.0, 0.0, 0.0, 0.0, 0.0, 0.0, 0.0, 0.0, 0.0, 0.0, 0.0, 0.0, 0.0, 0.0, 0.0, 0.0, 0.0, 0.0, 0.0, 0.0, 0.0, 0.0, 0.0, 0.0, 0.0, 0.0, 0.0, 0.0, 0.0, 0.0, 0.0, 0.0, 0.0, 0.0, 0.0, 0.0, 0.0, 0.0, 0.0, 0.0, 0.0, 0.0, 0.0, 0.0, 0.0, 0.0, 0.0, 0.0, 0.0, 0.0, 0.0, 0.0, 0.0, 0.0, 0.0, 0.0, 0.0, 0.0, 0.0, 0.0, 0.0, 0.0, 0.0, 0.0, 0.0, 0.0, 0.0, 0.0, 0.0, 0.0, 0.0, 0.0, 0.0, 0.0, 0.0, 0.0, 0.0, 0.0, 0.0, 0.0, 0.0, 0.0, 0.0, 0.0, 0.0, 0.0, 0.0, 0.0, 0.0, 0.0, 0.0, 0.0, 0.0, 0.0, 0.0, 0.0, 0.0, 0.0, 0.0, 0.0, 0.0, 0.0, 0.0, 0.0, 0.0, 0.0, 0.0, 0.0, 0.0, 0.0, 0.0, 0.0, 0.0, 0.0, 0.0, 0.0, 0.0, 0.0, 0.0, 0.0, 0.0, 0.0, 0.0, 0.0, 0.0, 0.0, 0.0, 0.0, 0.0, 0.0, 0.0, 0.0, 0.0, 0.0, 0.0, 0.0, 0.0, 0.0, 0.0, 0.0, 0.0, 0.0, 0.0, 0.0, 0.0, 0.0, 0.0, 0.0, 0.0, 0.0, 0.0, 0.0, 0.0, 0.0, 0.0, 0.0, 0.0, 0.0, 0.0, 0.0, 0.0, 0.0, 0.0, 0.0, 0.0, 0.8333, 0.6667, 0.8333, 0.8333, 0.6667, 0.8333, 0.6667, 0.6667, 0.3333, 0.8333, 0.25, 1.0, 0.1667, 0.8333, 0.6667, 0.8333, 0.5833, 1.0, 0.5, 0.8333, 1.0, 0.6667, 1.0, 0.8333, 0.8333, 0.8333, 0.8333, 0.6667, 1.0, 0.8333, 0.9167, 1.0, 0.8333, 0.8333, 0.6667, 0.6667, 0.6667, 0.8333, 0.5, 0.8333, 0.5, 0.6667, 0.5, 0.6667, 0.5, 0.8333, 0.3333, 0.8333, 0.3333, 0.6667, 0.5, 0.8333, 0.4167, 1.0, 0.3333, 0.8333, 0.6667, 0.8333, 0.5833, 1.0, 0.5, 0.8333, 0.5, 0.8333, 0.4167, 1.0, 0.3333, 0.8333, 0.5, 0.6667, 0.5, 0.8333, 0.3333, 0.8333, 0.3333, 0.6667, 0.6667, 0.6667, 0.6667, 0.8333, 0.5, 0.8333, 0.5, 0.6667, 0.3333, 0.8333, 0.25, 1.0, 0.1667, 0.8333, 1.0, 0.6667, 1.0, 0.8333, 0.8333, 0.8333, 0.8333, 0.6667, 0.8333, 0.6667, 0.8333, 0.8333, 0.6667, 0.8333, 0.6667, 0.6667, 0.3333, 0.6667, 0.3333, 0.8333, 0.1667, 0.8333, 0.1667, 0.6667, 1.0, 0.8333, 0.9167, 1.0, 0.8333, 0.8333, 0.8333, 0.8333, 0.75, 1.0, 0.6667, 0.8333, 0.3333, 0.8333, 0.25, 1.0, 0.1667, 0.8333, 0.1667, 0.6667, 0.1667, 0.8333, 2.98e-08, 0.8333, 0.0, 0.6667, 0.1667, 0.6667, 0.1667, 0.8333, 2.98e-08, 0.8333, 0.0, 0.6667, 0.3333, 0.6667, 0.3333, 0.8333, 0.1667, 0.8333, 0.1667, 0.6667, 0.1667, 0.8333, 0.08333, 1.0, 2.98e-08, 0.8333, 0.1667, 0.8333, 0.08333, 1.0, 2.98e-08, 0.8333, 0.5, 0.6667, 0.5, 0.8333, 0.3333, 0.8333, 0.3333, 0.6667, 0.6667, 0.6667, 0.6667, 0.8333, 0.5, 0.8333, 0.5, 0.6667, 1.0, 0.6667, 1.0, 0.8333, 0.8333, 0.8333, 0.8333, 0.6667, 0.6667, 0.8333, 0.5833, 1.0, 0.5, 0.8333, 0.5, 0.8333, 0.4167, 1.0, 0.3333, 0.8333, 1.0, 0.8333, 0.9167, 1.0, 0.8333, 0.8333, 0.3333, 0.8333, 0.25, 1.0, 0.1667, 0.8333, 0.8333, 0.8333, 0.75, 1.0, 0.6667, 0.8333, 0.8333, 0.6667, 0.8333, 0.8333, 0.6667, 0.8333, 0.6667, 0.6667, 0.3333, 0.6667, 0.3333, 0.8333, 0.1667, 0.8333, 0.1667, 0.6667, 0.1667, 0.6667, 0.1667, 0.8333, 2.98e-08, 0.8333, 0.0, 0.6667, 0.8333, 0.8333, 0.75, 1.0, 0.6667, 0.8333, 0.1667, 0.6667, 0.1667, 0.8333, 2.98e-08, 0.8333, 0.0, 0.6667, 0.3333, 0.6667, 0.3333, 0.8333, 0.1667, 0.8333, 0.1667, 0.6667, 0.1667, 0.8333, 0.08333, 1.0, 2.98e-08, 0.8333, 0.1667, 0.8333, 0.08333, 1.0, 2.98e-08, 0.8333, 0.5, 0.6667, 0.5, 0.8333, 0.3333, 0.8333, 0.3333, 0.6667, 0.6667, 0.6667, 0.6667, 0.8333, 0.5, 0.8333, 0.5, 0.6667, 1.0, 0.6667, 1.0, 0.8333, 0.8333, 0.8333, 0.8333, 0.6667, 0.6667, 0.8333, 0.5833, 1.0, 0.5, 0.8333, 0.5, 0.8333, 0.4167, 1.0, 0.3333, 0.8333, 1.0, 0.8333, 0.9167, 1.0, 0.8333, 0.8333, 0.8333, 0.6667, 0.8333, 0.8333, 0.6667, 0.8333, 0.6667, 0.6667, 0.8333, 0.8333, 0.75, 1.0, 0.6667, 0.8333, 0.5, 0.6667, 0.5, 0.8333, 0.3333, 0.8333, 0.3333, 0.6667, 0.6667, 0.8333, 0.5833, 1.0, 0.5, 0.8333, 0.5, 0.8333, 0.4167, 1.0, 0.3333, 0.8333, 0.6667, 0.6667, 0.6667, 0.8333, 0.5, 0.8333, 0.5, 0.6667, 0.3333, 0.8333, 0.25, 1.0, 0.1667, 0.8333, 0.3333, 0.6667, 0.3333, 0.8333, 0.1667, 0.8333, 0.1667, 0.6667, 0.1667, 0.6667, 0.1667, 0.8333, 2.98e-08, 0.8333, 0.0, 0.6667, 0.1667, 0.8333, 0.08333, 1.0, 2.98e-08, 0.8333, 1.0, 0.6667, 1.0, 0.8333, 0.8333, 0.8333, 0.8333, 0.6667, 1.0, 0.8333, 0.9167, 1.0, 0.8333, 0.8333, 0.8333, 0.6667, 0.8333, 0.8333, 0.6667, 0.8333, 0.6667, 0.6667, 0.8333, 0.8333, 0.75, 1.0, 0.6667, 0.8333, 0.5, 0.6667, 0.5, 0.8333, 0.3333, 0.8333, 0.3333, 0.6667, 0.6667, 0.8333, 0.5833, 1.0, 0.5, 0.8333, 0.5, 0.8333, 0.4167, 1.0, 0.3333, 0.8333, 0.6667, 0.6667, 0.6667, 0.8333, 0.5, 0.8333, 0.5, 0.6667, 0.3333, 0.8333, 0.25, 1.0, 0.1667, 0.8333, 0.3333, 0.6667, 0.3333, 0.8333, 0.1667, 0.8333, 0.1667, 0.6667, 0.1667, 0.6667, 0.1667, 0.8333, 2.98e-08, 0.8333, 0.0, 0.6667, 0.1667, 0.8333, 0.08333, 1.0, 2.98e-08, 0.8333, 1.0, 0.6667, 1.0, 0.8333, 0.8333, 0.8333, 0.8333, 0.6667, 1.0, 0.8333, 0.9167, 1.0, 0.8333, 0.8333, 0.8333, 0.6667, 0.8333, 0.8333, 0.6667, 0.8333, 0.6667, 0.6667, 0.8333, 0.8333, 0.75, 1.0, 0.6667, 0.8333, 0.5, 0.6667, 0.5, 0.8333, 0.3333, 0.8333, 0.3333, 0.6667, 0.6667, 0.8333, 0.5833, 1.0, 0.5, 0.8333, 0.5, 0.8333, 0.4167, 1.0, 0.3333, 0.8333, 0.6667, 0.6667, 0.6667, 0.8333, 0.5, 0.8333, 0.5, 0.6667, 0.3333, 0.8333, 0.25, 1.0, 0.1667, 0.8333, 0.3333, 0.6667, 0.3333, 0.8333, 0.1667, 0.8333, 0.1667, 0.6667, 0.1667, 0.6667, 0.1667, 0.8333, 2.98e-08, 0.8333, 0.0, 0.6667, 0.1667, 0.8333, 0.08333, 1.0, 2.98e-08, 0.8333, 1.0, 0.6667, 1.0, 0.8333, 0.8333, 0.8333, 0.8333, 0.6667, 1.0, 0.8333, 0.9167, 1.0, 0.8333, 0.8333, 0.8333, 0.6667, 0.8333, 0.8333, 0.6667, 0.8333, 0.6667, 0.6667, 0.8333, 0.8333, 0.75, 1.0, 0.6667, 0.8333, 0.5, 0.6667, 0.5, 0.8333, 0.3333, 0.8333, 0.3333, 0.6667, 0.6667, 0.8333, 0.5833, 1.0, 0.5, 0.8333, 0.5, 0.8333, 0.4167, 1.0, 0.3333, 0.8333, 0.6667, 0.6667, 0.6667, 0.8333, 0.5, 0.8333, 0.5, 0.6667, 0.3333, 0.8333, 0.25, 1.0, 0.1667, 0.8333, 0.3333, 0.6667, 0.3333, 0.8333, 0.1667, 0.8333, 0.1667, 0.6667, 0.1667, 0.6667, 0.1667, 0.8333, 2.98e-08, 0.8333, 0.0, 0.6667, 0.1667, 0.8333, 0.08333, 1.0, 2.98e-08, 0.8333, 1.0, 0.6667, 1.0, 0.8333, 0.8333, 0.8333, 0.8333, 0.6667, 1.0, 0.8333, 0.9167, 1.0, 0.8333, 0.8333, 0.8333, 0.6667, 0.8333, 0.8333, 0.6667, 0.8333, 0.6667, 0.6667, 0.8333, 0.8333, 0.75, 1.0, 0.6667, 0.8333, 0.5, 0.6667, 0.5, 0.8333, 0.3333, 0.8333, 0.3333, 0.6667, 0.6667, 0.8333, 0.5833, 1.0, 0.5, 0.8333, 0.5, 0.8333, 0.4167, 1.0, 0.3333, 0.8333, 0.6667, 0.6667, 0.6667, 0.8333, 0.5, 0.8333, 0.5, 0.6667, 0.3333, 0.8333, 0.25, 1.0, 0.1667, 0.8333, 0.3333, 0.6667, 0.3333, 0.8333, 0.1667, 0.8333, 0.1667, 0.6667, 0.1667, 0.6667, 0.1667, 0.8333, 2.98e-08, 0.8333, 0.0, 0.6667, 0.1667, 0.8333, 0.08333, 1.0, 2.98e-08, 0.8333, 1.0, 0.6667, 1.0, 0.8333, 0.8333, 0.8333, 0.8333, 0.6667, 1.0, 0.8333, 0.9167, 1.0, 0.8333, 0.8333, 0.8333, 0.6667, 0.8333, 0.8333, 0.6667, 0.8333, 0.6667, 0.6667, 0.8333, 0.8333, 0.75, 1.0, 0.6667, 0.8333, 0.5, 0.6667, 0.5, 0.8333, 0.3333, 0.8333, 0.3333, 0.6667, 0.6667, 0.8333, 0.5833, 1.0, 0.5, 0.8333, 0.5, 0.8333, 0.4167, 1.0, 0.3333, 0.8333, 0.6667, 0.6667, 0.6667, 0.8333, 0.5, 0.8333, 0.5, 0.6667, 0.3333, 0.8333, 0.25, 1.0, 0.1667, 0.8333, 0.3333, 0.6667, 0.3333, 0.8333, 0.1667, 0.8333, 0.1667, 0.6667, 0.1667, 0.6667, 0.1667, 0.8333, 2.98e-08, 0.8333, 0.0, 0.6667, 0.1667, 0.8333, 0.08333, 1.0, 2.98e-08, 0.8333, 1.0, 0.6667, 1.0, 0.8333, 0.8333, 0.8333, 0.8333, 0.6667, 1.0, 0.8333, 0.9167, 1.0, 0.8333, 0.8333, 0.8333, 0.6667, 0.8333, 0.8333, 0.6667, 0.8333, 0.6667, 0.6667, 0.8333, 0.8333, 0.75, 1.0, 0.6667, 0.8333, 0.5, 0.6667, 0.5, 0.8333, 0.3333, 0.8333, 0.3333, 0.6667, 0.6667, 0.8333, 0.5833, 1.0, 0.5, 0.8333, 0.5, 0.8333, 0.4167, 1.0, 0.3333, 0.8333, 0.6667, 0.6667, 0.6667, 0.8333, 0.5, 0.8333, 0.5, 0.6667, 0.3333, 0.8333, 0.25, 1.0, 0.1667, 0.8333, 0.3333, 0.6667, 0.3333, 0.8333, 0.1667, 0.8333, 0.1667, 0.6667, 0.1667, 0.6667, 0.1667, 0.8333, 2.98e-08, 0.8333, 0.0, 0.6667, 0.1667, 0.8333, 0.08333, 1.0, 2.98e-08, 0.8333, 1.0, 0.6667, 1.0, 0.8333, 0.8333, 0.8333, 0.8333, 0.6667, 1.0, 0.8333, 0.9167, 1.0, 0.8333, 0.8333, 0.8333, 0.6667, 0.8333, 0.8333, 0.6667, 0.8333, 0.6667, 0.6667, 0.8333, 0.8333, 0.75, 1.0, 0.6667, 0.8333, 0.5, 0.6667, 0.5, 0.8333, 0.3333, 0.8333, 0.3333, 0.6667, 0.6667, 0.8333, 0.5833, 1.0, 0.5, 0.8333, 0.5, 0.8333, 0.4167, 1.0, 0.3333, 0.8333, 0.6667, 0.6667, 0.6667, 0.8333, 0.5, 0.8333, 0.5, 0.6667, 0.3333, 0.8333, 0.25, 1.0, 0.1667, 0.8333, 0.3333, 0.6667, 0.3333, 0.8333, 0.1667, 0.8333, 0.1667, 0.6667, 0.1667, 0.6667, 0.1667, 0.8333, 2.98e-08, 0.8333, 0.0, 0.6667, 0.1667, 0.8333, 0.08333, 1.0, 2.98e-08, 0.8333, 1.0, 0.6667, 1.0, 0.8333, 0.8333, 0.8333, 0.8333, 0.6667, 1.0, 0.8333, 0.9167, 1.0, 0.8333, 0.8333, 0.8333, 0.6667, 0.8333, 0.8333, 0.6667, 0.8333, 0.6667, 0.6667, 0.8333, 0.8333, 0.75, 1.0, 0.6667, 0.8333, 0.5, 0.6667, 0.5, 0.8333, 0.3333, 0.8333, 0.3333, 0.6667, 0.6667, 0.8333, 0.5833, 1.0, 0.5, 0.8333, 0.5, 0.8333, 0.4167, 1.0, 0.3333, 0.8333, 0.6667, 0.6667, 0.6667, 0.8333, 0.5, 0.8333, 0.5, 0.6667, 0.3333, 0.8333, 0.25, 1.0, 0.1667, 0.8333, 0.3333, 0.6667, 0.3333, 0.8333, 0.1667, 0.8333, 0.1667, 0.6667, 0.1667, 0.6667, 0.1667, 0.8333, 2.98e-08, 0.8333, 0.0, 0.6667, 0.1667, 0.8333, 0.08333, 1.0, 2.98e-08, 0.8333, 1.0, 0.6667, 1.0, 0.8333, 0.8333, 0.8333, 0.8333, 0.6667, 1.0, 0.8333, 0.9167, 1.0, 0.8333, 0.8333, 0.8333, 0.6667, 0.8333, 0.8333, 0.6667, 0.8333, 0.6667, 0.6667, 0.8333, 0.8333, 0.75, 1.0, 0.6667, 0.8333, 0.5, 0.6667, 0.5, 0.8333, 0.3333, 0.8333, 0.3333, 0.6667, 0.6667, 0.8333, 0.5833, 1.0, 0.5, 0.8333, 0.5, 0.8333, 0.4167, 1.0, 0.3333, 0.8333, 0.6667, 0.6667, 0.6667, 0.8333, 0.5, 0.8333, 0.5, 0.6667, 0.3333, 0.8333, 0.25, 1.0, 0.1667, 0.8333, 0.3333, 0.6667, 0.3333, 0.8333, 0.1667, 0.8333, 0.1667, 0.6667, 0.1667, 0.6667, 0.1667, 0.8333, 2.98e-08, 0.8333, 0.0, 0.6667, 0.1667, 0.8333, 0.08333, 1.0, 2.98e-08, 0.8333, 1.0, 0.6667, 1.0, 0.8333, 0.8333, 0.8333, 0.8333, 0.6667, 1.0, 0.8333, 0.9167, 1.0, 0.8333, 0.8333, 0.8333, 0.6667, 0.8333, 0.8333, 0.6667, 0.8333, 0.6667, 0.6667, 0.8333, 0.8333, 0.75, 1.0, 0.6667, 0.8333, 0.5, 0.6667, 0.5, 0.8333, 0.3333, 0.8333, 0.3333, 0.6667, 0.6667, 0.8333, 0.5833, 1.0, 0.5, 0.8333, 0.5, 0.8333, 0.4167, 1.0, 0.3333, 0.8333, 0.6667, 0.6667, 0.6667, 0.8333, 0.5, 0.8333, 0.5, 0.6667, 0.3333, 0.8333, 0.25, 1.0, 0.1667, 0.8333, 0.3333, 0.6667, 0.3333, 0.8333, 0.1667, 0.8333, 0.1667, 0.6667, 0.1667, 0.6667, 0.1667, 0.8333, 2.98e-08, 0.8333, 0.0, 0.6667, 0.1667, 0.8333, 0.08333, 1.0, 2.98e-08, 0.8333, 1.0, 0.6667, 1.0, 0.8333, 0.8333, 0.8333, 0.8333, 0.6667, 1.0, 0.8333, 0.9167, 1.0, 0.8333, 0.8333, 0.8333, 0.6667, 0.8333, 0.8333, 0.6667, 0.8333, 0.6667, 0.6667, 0.8333, 0.8333, 0.75, 1.0, 0.6667, 0.8333, 0.5, 0.6667, 0.5, 0.8333, 0.3333, 0.8333, 0.3333, 0.6667, 0.6667, 0.8333, 0.5833, 1.0, 0.5, 0.8333, 0.5, 0.8333, 0.4167, 1.0, 0.3333, 0.8333, 0.6667, 0.6667, 0.6667, 0.8333, 0.5, 0.8333, 0.5, 0.6667, 0.3333, 0.8333, 0.25, 1.0, 0.1667, 0.8333, 0.3333, 0.6667, 0.3333, 0.8333, 0.1667, 0.8333, 0.1667, 0.6667, 0.1667, 0.6667, 0.1667, 0.8333, 2.98e-08, 0.8333, 0.0, 0.6667, 0.1667, 0.8333, 0.08333, 1.0, 2.98e-08, 0.8333, 1.0, 0.6667, 1.0, 0.8333, 0.8333, 0.8333, 0.8333, 0.6667, 1.0, 0.8333, 0.9167, 1.0, 0.8333, 0.8333, 0.8333, 0.6667, 0.8333, 0.8333, 0.6667, 0.8333, 0.6667, 0.6667, 0.8333, 0.8333, 0.75, 1.0, 0.6667, 0.8333, 0.5, 0.6667, 0.5, 0.8333, 0.3333, 0.8333, 0.3333, 0.6667, 0.6667, 0.8333, 0.5833, 1.0, 0.5, 0.8333, 0.5, 0.8333, 0.4167, 1.0, 0.3333, 0.8333, 0.6667, 0.6667, 0.6667, 0.8333, 0.5, 0.8333, 0.5, 0.6667, 0.3333, 0.8333, 0.25, 1.0, 0.1667, 0.8333, 0.3333, 0.6667, 0.3333, 0.8333, 0.1667, 0.8333, 0.1667, 0.6667, 0.1667, 0.6667, 0.1667, 0.8333, 2.98e-08, 0.8333, 0.0, 0.6667, 0.1667, 0.8333, 0.08333, 1.0, 2.98e-08, 0.8333, 1.0, 0.6667, 1.0, 0.8333, 0.8333, 0.8333, 0.8333, 0.6667, 1.0, 0.8333, 0.9167, 1.0, 0.8333, 0.8333, 0.8333, 0.6667, 0.8333, 0.8333, 0.6667, 0.8333, 0.6667, 0.6667, 0.8333, 0.8333, 0.75, 1.0, 0.6667, 0.8333, 0.5, 0.6667, 0.5, 0.8333, 0.3333, 0.8333, 0.3333, 0.6667, 0.6667, 0.8333, 0.5833, 1.0, 0.5, 0.8333, 0.5, 0.8333, 0.4167, 1.0, 0.3333, 0.8333, 0.6667, 0.6667, 0.6667, 0.8333, 0.5, 0.8333, 0.5, 0.6667, 0.3333, 0.8333, 0.25, 1.0, 0.1667, 0.8333, 0.3333, 0.6667, 0.3333, 0.8333, 0.1667, 0.8333, 0.1667, 0.6667, 0.1667, 0.6667, 0.1667, 0.8333, 2.98e-08, 0.8333, 0.0, 0.6667, 0.1667, 0.8333, 0.08333, 1.0, 2.98e-08, 0.8333, 1.0, 0.6667, 1.0, 0.8333, 0.8333, 0.8333, 0.8333, 0.6667, 1.0, 0.8333, 0.9167, 1.0, 0.8333, 0.8333, 0.8333, 0.6667, 0.8333, 0.8333, 0.6667, 0.8333, 0.6667, 0.6667, 0.8333, 0.8333, 0.75, 1.0, 0.6667, 0.8333, 0.5, 0.6667, 0.5, 0.8333, 0.3333, 0.8333, 0.3333, 0.6667, 0.6667, 0.8333, 0.5833, 1.0, 0.5, 0.8333, 0.5, 0.8333, 0.4167, 1.0, 0.3333, 0.8333, 0.6667, 0.6667, 0.6667, 0.8333, 0.5, 0.8333, 0.5, 0.6667, 0.3333, 0.8333, 0.25, 1.0, 0.1667, 0.8333, 0.3333, 0.6667, 0.3333, 0.8333, 0.1667, 0.8333, 0.1667, 0.6667, 0.1667, 0.6667, 0.1667, 0.8333, 2.98e-08, 0.8333, 0.0, 0.6667, 0.1667, 0.8333, 0.08333, 1.0, 2.98e-08, 0.8333, 1.0, 0.6667, 1.0, 0.8333, 0.8333, 0.8333, 0.8333, 0.6667, 1.0, 0.8333, 0.9167, 1.0, 0.8333, 0.8333, 0.8333, 0.6667, 0.8333, 0.8333, 0.6667, 0.8333, 0.6667, 0.6667, 0.8333, 0.8333, 0.75, 1.0, 0.6667, 0.8333, 0.5, 0.6667, 0.5, 0.8333, 0.3333, 0.8333, 0.3333, 0.6667, 0.6667, 0.8333, 0.5833, 1.0, 0.5, 0.8333, 0.5, 0.8333, 0.4167, 1.0, 0.3333, 0.8333, 0.6667, 0.6667, 0.6667, 0.8333, 0.5, 0.8333, 0.5, 0.6667, 0.3333, 0.8333, 0.25, 1.0, 0.1667, 0.8333, 0.3333, 0.6667, 0.3333, 0.8333, 0.1667, 0.8333, 0.1667, 0.6667, 0.1667, 0.6667, 0.1667, 0.8333, 2.98e-08, 0.8333, 0.0, 0.6667, 0.1667, 0.8333, 0.08333, 1.0, 2.98e-08, 0.8333, 1.0, 0.6667, 1.0, 0.8333, 0.8333, 0.8333, 0.8333, 0.6667, 1.0, 0.8333, 0.9167, 1.0, 0.8333, 0.8333, 0.8333, 0.6667, 0.8333, 0.8333, 0.6667, 0.8333, 0.6667, 0.6667, 0.8333, 0.8333, 0.75, 1.0, 0.6667, 0.8333, 1.0, 0.8333, 0.9167, 1.0, 0.8333, 0.8333, 0.1667, 0.8333, 0.08333, 1.0, 2.98e-08, 0.8333, 1.0, 0.6667, 1.0, 0.8333, 0.8333, 0.8333, 0.8333, 0.6667, 0.1667, 0.6667, 0.1667, 0.8333, 2.98e-08, 0.8333, 0.0, 0.6667, 0.8333, 0.6667, 0.8333, 0.8333, 0.6667, 0.8333, 0.6667, 0.6667, 0.8333, 0.8333, 0.75, 1.0, 0.6667, 0.8333, 0.6667, 0.8333, 0.5833, 1.0, 0.5, 0.8333, 0.6667, 0.6667, 0.6667, 0.8333, 0.5, 0.8333, 0.5, 0.6667, 0.5, 0.6667, 0.5, 0.8333, 0.3333, 0.8333, 0.3333, 0.6667, 0.3333, 0.6667, 0.3333, 0.8333, 0.1667, 0.8333, 0.1667, 0.6667, 0.5, 0.8333, 0.4167, 1.0, 0.3333, 0.8333, 0.3333, 0.8333, 0.25, 1.0, 0.1667, 0.8333, 1.0, 0.8333, 0.9167, 1.0, 0.8333, 0.8333, 0.1667, 0.8333, 0.08333, 1.0, 2.98e-08, 0.8333, 1.0, 0.6667, 1.0, 0.8333, 0.8333, 0.8333, 0.8333, 0.6667, 0.1667, 0.6667, 0.1667, 0.8333, 2.98e-08, 0.8333, 0.0, 0.6667, 0.8333, 0.6667, 0.8333, 0.8333, 0.6667, 0.8333, 0.6667, 0.6667, 0.8333, 0.8333, 0.75, 1.0, 0.6667, 0.8333, 0.6667, 0.8333, 0.5833, 1.0, 0.5, 0.8333, 0.6667, 0.6667, 0.6667, 0.8333, 0.5, 0.8333, 0.5, 0.6667, 0.5, 0.6667, 0.5, 0.8333, 0.3333, 0.8333, 0.3333, 0.6667, 0.3333, 0.6667, 0.3333, 0.8333, 0.1667, 0.8333, 0.1667, 0.6667, 0.5, 0.8333, 0.4167, 1.0, 0.3333, 0.8333, 0.3333, 0.8333, 0.25, 1.0, 0.1667, 0.8333, 1.0, 0.8333, 0.9167, 1.0, 0.8333, 0.8333, 0.1667, 0.8333, 0.08333, 1.0, 2.98e-08, 0.8333, 1.0, 0.6667, 1.0, 0.8333, 0.8333, 0.8333, 0.8333, 0.6667, 0.1667, 0.6667, 0.1667, 0.8333, 2.98e-08, 0.8333, 0.0, 0.6667, 0.8333, 0.6667, 0.8333, 0.8333, 0.6667, 0.8333, 0.6667, 0.6667, 0.8333, 0.8333, 0.75, 1.0, 0.6667, 0.8333, 0.6667, 0.8333, 0.5833, 1.0, 0.5, 0.8333, 0.6667, 0.6667, 0.6667, 0.8333, 0.5, 0.8333, 0.5, 0.6667, 0.5, 0.6667, 0.5, 0.8333, 0.3333, 0.8333, 0.3333, 0.6667, 0.3333, 0.6667, 0.3333, 0.8333, 0.1667, 0.8333, 0.1667, 0.6667, 0.5, 0.8333, 0.4167, 1.0, 0.3333, 0.8333, 0.3333, 0.8333, 0.25, 1.0, 0.1667, 0.8333, 1.0, 0.8333, 0.9167, 1.0, 0.8333, 0.8333, 0.1667, 0.8333, 0.08333, 1.0, 2.98e-08, 0.8333, 1.0, 0.6667, 1.0, 0.8333, 0.8333, 0.8333, 0.8333, 0.6667, 0.1667, 0.6667, 0.1667, 0.8333, 2.98e-08, 0.8333, 0.0, 0.6667, 0.8333, 0.6667, 0.8333, 0.8333, 0.6667, 0.8333, 0.6667, 0.6667, 0.8333, 0.8333, 0.75, 1.0, 0.6667, 0.8333, 0.6667, 0.8333, 0.5833, 1.0, 0.5, 0.8333, 0.6667, 0.6667, 0.6667, 0.8333, 0.5, 0.8333, 0.5, 0.6667, 0.5, 0.6667, 0.5, 0.8333, 0.3333, 0.8333, 0.3333, 0.6667, 0.3333, 0.6667, 0.3333, 0.8333, 0.1667, 0.8333, 0.1667, 0.6667, 0.5, 0.8333, 0.4167, 1.0, 0.3333, 0.8333, 0.3333, 0.8333, 0.25, 1.0, 0.1667, 0.8333, 0.8333, 0.8333, 0.75, 1.0, 0.6667, 0.8333, 0.1667, 0.6667, 0.1667, 0.8333, 2.98e-08, 0.8333, 0.0, 0.6667, 1.0, 0.8333, 0.9167, 1.0, 0.8333, 0.8333, 0.1667, 0.8333, 0.08333, 1.0, 2.98e-08, 0.8333, 1.0, 0.6667, 1.0, 0.8333, 0.8333, 0.8333, 0.8333, 0.6667, 0.8333, 0.6667, 0.8333, 0.8333, 0.6667, 0.8333, 0.6667, 0.6667, 0.6667, 0.6667, 0.6667, 0.8333, 0.5, 0.8333, 0.5, 0.6667, 0.5, 0.8333, 0.4167, 1.0, 0.3333, 0.8333, 0.5, 0.6667, 0.5, 0.8333, 0.3333, 0.8333, 0.3333, 0.6667, 0.6667, 0.8333, 0.5833, 1.0, 0.5, 0.8333, 0.3333, 0.6667, 0.3333, 0.8333, 0.1667, 0.8333, 0.1667, 0.6667, 0.3333, 0.8333, 0.25, 1.0, 0.1667, 0.8333, 0.8333, 0.8333, 0.75, 1.0, 0.6667, 0.8333, 0.1667, 0.6667, 0.1667, 0.8333, 2.98e-08, 0.8333, 0.0, 0.6667, 1.0, 0.8333, 0.9167, 1.0, 0.8333, 0.8333, 0.1667, 0.8333, 0.08333, 1.0, 2.98e-08, 0.8333, 1.0, 0.6667, 1.0, 0.8333, 0.8333, 0.8333, 0.8333, 0.6667, 0.8333, 0.6667, 0.8333, 0.8333, 0.6667, 0.8333, 0.6667, 0.6667, 0.6667, 0.6667, 0.6667, 0.8333, 0.5, 0.8333, 0.5, 0.6667, 0.5, 0.8333, 0.4167, 1.0, 0.3333, 0.8333, 0.5, 0.6667, 0.5, 0.8333, 0.3333, 0.8333, 0.3333, 0.6667, 0.6667, 0.8333, 0.5833, 1.0, 0.5, 0.8333, 0.3333, 0.6667, 0.3333, 0.8333, 0.1667, 0.8333, 0.1667, 0.6667, 0.3333, 0.8333, 0.25, 1.0, 0.1667, 0.8333, 0.8333, 0.8333, 0.75, 1.0, 0.6667, 0.8333, 0.1667, 0.6667, 0.1667, 0.8333, 2.98e-08, 0.8333, 0.0, 0.6667, 1.0, 0.8333, 0.9167, 1.0, 0.8333, 0.8333, 0.1667, 0.8333, 0.08333, 1.0, 2.98e-08, 0.8333, 1.0, 0.6667, 1.0, 0.8333, 0.8333, 0.8333, 0.8333, 0.6667, 0.8333, 0.6667, 0.8333, 0.8333, 0.6667, 0.8333, 0.6667, 0.6667, 0.6667, 0.6667, 0.6667, 0.8333, 0.5, 0.8333, 0.5, 0.6667, 0.5, 0.8333, 0.4167, 1.0, 0.3333, 0.8333, 0.5, 0.6667, 0.5, 0.8333, 0.3333, 0.8333, 0.3333, 0.6667, 0.6667, 0.8333, 0.5833, 1.0, 0.5, 0.8333, 0.3333, 0.6667, 0.3333, 0.8333, 0.1667, 0.8333, 0.1667, 0.6667, 0.3333, 0.8333, 0.25, 1.0, 0.1667, 0.8333, 0.8333, 0.8333, 0.75, 1.0, 0.6667, 0.8333, 0.1667, 0.6667, 0.1667, 0.8333, 2.98e-08, 0.8333, 0.0, 0.6667, 1.0, 0.8333, 0.9167, 1.0, 0.8333, 0.8333, 0.1667, 0.8333, 0.08333, 1.0, 2.98e-08, 0.8333, 1.0, 0.6667, 1.0, 0.8333, 0.8333, 0.8333, 0.8333, 0.6667, 0.8333, 0.6667, 0.8333, 0.8333, 0.6667, 0.8333, 0.6667, 0.6667, 0.6667, 0.6667, 0.6667, 0.8333, 0.5, 0.8333, 0.5, 0.6667, 0.5, 0.8333, 0.4167, 1.0, 0.3333, 0.8333, 0.5, 0.6667, 0.5, 0.8333, 0.3333, 0.8333, 0.3333, 0.6667, 0.6667, 0.8333, 0.5833, 1.0, 0.5, 0.8333, 0.3333, 0.6667, 0.3333, 0.8333, 0.1667, 0.8333, 0.1667, 0.6667, 0.3333, 0.8333, 0.25, 1.0, 0.1667, 0.8333, 0.3333, 0.8333, 0.25, 1.0, 0.1667, 0.8333, 0.6667, 0.8333, 0.5833, 1.0, 0.5, 0.8333, 0.3333, 0.6667, 0.3333, 0.8333, 0.1667, 0.8333, 0.1667, 0.6667, 0.6667, 0.6667, 0.6667, 0.8333, 0.5, 0.8333, 0.5, 0.6667, 0.5, 0.6667, 0.5, 0.8333, 0.3333, 0.8333, 0.3333, 0.6667, 0.5, 0.8333, 0.4167, 1.0, 0.3333, 0.8333, 0.1667, 0.6667, 0.1667, 0.8333, 2.98e-08, 0.8333, 0.0, 0.6667, 1.0, 0.6667, 1.0, 0.8333, 0.8333, 0.8333, 0.8333, 0.6667, 1.0, 0.8333, 0.9167, 1.0, 0.8333, 0.8333, 0.1667, 0.8333, 0.08333, 1.0, 2.98e-08, 0.8333, 0.8333, 0.8333, 0.75, 1.0, 0.6667, 0.8333, 0.8333, 0.6667, 0.8333, 0.8333, 0.6667, 0.8333, 0.6667, 0.6667, 0.3333, 0.8333, 0.25, 1.0, 0.1667, 0.8333, 0.6667, 0.8333, 0.5833, 1.0, 0.5, 0.8333, 0.3333, 0.6667, 0.3333, 0.8333, 0.1667, 0.8333, 0.1667, 0.6667, 0.6667, 0.6667, 0.6667, 0.8333, 0.5, 0.8333, 0.5, 0.6667, 0.5, 0.6667, 0.5, 0.8333, 0.3333, 0.8333, 0.3333, 0.6667, 0.5, 0.8333, 0.4167, 1.0, 0.3333, 0.8333, 0.1667, 0.6667, 0.1667, 0.8333, 2.98e-08, 0.8333, 0.0, 0.6667, 1.0, 0.6667, 1.0, 0.8333, 0.8333, 0.8333, 0.8333, 0.6667, 1.0, 0.8333, 0.9167, 1.0, 0.8333, 0.8333, 0.1667, 0.8333, 0.08333, 1.0, 2.98e-08, 0.8333, 0.8333, 0.8333, 0.75, 1.0, 0.6667, 0.8333, 0.8333, 0.6667, 0.8333, 0.8333, 0.6667, 0.8333, 0.6667, 0.6667, 0.3333, 0.8333, 0.25, 1.0, 0.1667, 0.8333, 0.6667, 0.8333, 0.5833, 1.0, 0.5, 0.8333, 0.3333, 0.6667, 0.3333, 0.8333, 0.1667, 0.8333, 0.1667, 0.6667, 0.6667, 0.6667, 0.6667, 0.8333, 0.5, 0.8333, 0.5, 0.6667, 0.5, 0.6667, 0.5, 0.8333, 0.3333, 0.8333, 0.3333, 0.6667, 0.5, 0.8333, 0.4167, 1.0, 0.3333, 0.8333, 0.1667, 0.6667, 0.1667, 0.8333, 2.98e-08, 0.8333, 0.0, 0.6667, 1.0, 0.6667, 1.0, 0.8333, 0.8333, 0.8333, 0.8333, 0.6667, 1.0, 0.8333, 0.9167, 1.0, 0.8333, 0.8333, 0.1667, 0.8333, 0.08333, 1.0, 2.98e-08, 0.8333, 0.8333, 0.8333, 0.75, 1.0, 0.6667, 0.8333, 0.8333, 0.6667, 0.8333, 0.8333, 0.6667, 0.8333, 0.6667, 0.6667, 0.3333, 0.8333, 0.25, 1.0, 0.1667, 0.8333, 0.6667, 0.8333, 0.5833, 1.0, 0.5, 0.8333, 0.3333, 0.6667, 0.3333, 0.8333, 0.1667, 0.8333, 0.1667, 0.6667, 0.6667, 0.6667, 0.6667, 0.8333, 0.5, 0.8333, 0.5, 0.6667, 0.5, 0.6667, 0.5, 0.8333, 0.3333, 0.8333, 0.3333, 0.6667, 0.5, 0.8333, 0.4167, 1.0, 0.3333, 0.8333, 0.1667, 0.6667, 0.1667, 0.8333, 2.98e-08, 0.8333, 0.0, 0.6667, 1.0, 0.6667, 1.0, 0.8333, 0.8333, 0.8333, 0.8333, 0.6667, 1.0, 0.8333, 0.9167, 1.0, 0.8333, 0.8333, 0.1667, 0.8333, 0.08333, 1.0, 2.98e-08, 0.8333, 0.8333, 0.8333, 0.75, 1.0, 0.6667, 0.8333, 0.8333, 0.6667, 0.8333, 0.8333, 0.6667, 0.8333, 0.6667, 0.6667, 0.8333, 0.8333, 0.75, 1.0, 0.6667, 0.8333, 0.1667, 0.6667, 0.1667, 0.8333, 2.98e-08, 0.8333, 0.0, 0.6667, 1.0, 0.8333, 0.9167, 1.0, 0.8333, 0.8333, 0.1667, 0.8333, 0.08333, 1.0, 2.98e-08, 0.8333, 1.0, 0.6667, 1.0, 0.8333, 0.8333, 0.8333, 0.8333, 0.6667, 0.8333, 0.6667, 0.8333, 0.8333, 0.6667, 0.8333, 0.6667, 0.6667, 0.6667, 0.6667, 0.6667, 0.8333, 0.5, 0.8333, 0.5, 0.6667, 0.5, 0.8333, 0.4167, 1.0, 0.3333, 0.8333, 0.5, 0.6667, 0.5, 0.8333, 0.3333, 0.8333, 0.3333, 0.6667, 0.6667, 0.8333, 0.5833, 1.0, 0.5, 0.8333, 0.3333, 0.6667, 0.3333, 0.8333, 0.1667, 0.8333, 0.1667, 0.6667, 0.3333, 0.8333, 0.25, 1.0, 0.1667, 0.8333, 0.8333, 0.8333, 0.75, 1.0, 0.6667, 0.8333, 0.1667, 0.6667, 0.1667, 0.8333, 2.98e-08, 0.8333, 0.0, 0.6667, 1.0, 0.8333, 0.9167, 1.0, 0.8333, 0.8333, 0.1667, 0.8333, 0.08333, 1.0, 2.98e-08, 0.8333, 1.0, 0.6667, 1.0, 0.8333, 0.8333, 0.8333, 0.8333, 0.6667, 0.8333, 0.6667, 0.8333, 0.8333, 0.6667, 0.8333, 0.6667, 0.6667, 0.6667, 0.6667, 0.6667, 0.8333, 0.5, 0.8333, 0.5, 0.6667, 0.5, 0.8333, 0.4167, 1.0, 0.3333, 0.8333, 0.5, 0.6667, 0.5, 0.8333, 0.3333, 0.8333, 0.3333, 0.6667, 0.6667, 0.8333, 0.5833, 1.0, 0.5, 0.8333, 0.3333, 0.6667, 0.3333, 0.8333, 0.1667, 0.8333, 0.1667, 0.6667, 0.3333, 0.8333, 0.25, 1.0, 0.1667, 0.8333, 0.8333, 0.8333, 0.75, 1.0, 0.6667, 0.8333, 0.1667, 0.6667, 0.1667, 0.8333, 2.98e-08, 0.8333, 0.0, 0.6667, 1.0, 0.8333, 0.9167, 1.0, 0.8333, 0.8333, 0.1667, 0.8333, 0.08333, 1.0, 2.98e-08, 0.8333, 1.0, 0.6667, 1.0, 0.8333, 0.8333, 0.8333, 0.8333, 0.6667, 0.8333, 0.6667, 0.8333, 0.8333, 0.6667, 0.8333, 0.6667, 0.6667, 0.6667, 0.6667, 0.6667, 0.8333, 0.5, 0.8333, 0.5, 0.6667, 0.5, 0.8333, 0.4167, 1.0, 0.3333, 0.8333, 0.5, 0.6667, 0.5, 0.8333, 0.3333, 0.8333, 0.3333, 0.6667, 0.6667, 0.8333, 0.5833, 1.0, 0.5, 0.8333, 0.3333, 0.6667, 0.3333, 0.8333, 0.1667, 0.8333, 0.1667, 0.6667, 0.3333, 0.8333, 0.25, 1.0, 0.1667, 0.8333, 0.8333, 0.8333, 0.75, 1.0, 0.6667, 0.8333, 0.1667, 0.6667, 0.1667, 0.8333, 2.98e-08, 0.8333, 0.0, 0.6667, 1.0, 0.8333, 0.9167, 1.0, 0.8333, 0.8333, 0.1667, 0.8333, 0.08333, 1.0, 2.98e-08, 0.8333, 1.0, 0.6667, 1.0, 0.8333, 0.8333, 0.8333, 0.8333, 0.6667, 0.8333, 0.6667, 0.8333, 0.8333, 0.6667, 0.8333, 0.6667, 0.6667, 0.6667, 0.6667, 0.6667, 0.8333, 0.5, 0.8333, 0.5, 0.6667, 0.5, 0.8333, 0.4167, 1.0, 0.3333, 0.8333, 0.5, 0.6667, 0.5, 0.8333, 0.3333, 0.8333, 0.3333, 0.6667, 0.6667, 0.8333, 0.5833, 1.0, 0.5, 0.8333, 0.3333, 0.6667, 0.3333, 0.8333, 0.1667, 0.8333, 0.1667, 0.6667, 0.3333, 0.8333, 0.25, 1.0, 0.1667, 0.8333])
me_basic_ball_vertex.materials.append(mat_basecolor)
me_basic_ball_vertex.materials.append(mat_altcolor1)
me_basic_ball_vertex.materials.append(mat_altcolor2)
me_basic_ball_vertex.use_remesh_preserve_volume = False
me_basic_ball_vertex.use_remesh_preserve_attributes = False
me_basic_ball_vertex.use_mirror_vertex_groups = False
me_basic_ball_vertex.update()

# ---- objects
ob_light = bpy.data.objects.new('Light', light_light)
ob_camera = bpy.data.objects.new('Camera', cam_camera)
ob_basic_ball = bpy.data.objects.new('basic-ball', me_basic_ball_vertex)

# ---- transforms, parenting, visibility, modifiers, constraints
ob_light.location = (4.076, 1.005, 5.904)
ob_light.rotation_euler = (0.6503, 0.05522, 1.866)
ob_light.lock_rotations_4d = False
ob_light.empty_display_type = 'ARROWS'
ob_light.color = (0.0, 0.0, 0.0, 0.0)
ob_light.lineart.crease_threshold = 0.0
ob_camera.location = (7.359, -6.926, 4.958)
ob_camera.rotation_euler = (1.109, 0.0, 0.8149)
ob_camera.lock_rotations_4d = False
ob_camera.empty_display_type = 'ARROWS'
ob_camera.color = (0.0, 0.0, 0.0, 0.0)
ob_camera.display_type = 'WIRE'
ob_camera.lineart.crease_threshold = 0.0
ob_basic_ball.location = (0.0, 0.0, 0.0)
ob_basic_ball.lock_rotations_4d = False
ob_basic_ball.empty_display_type = 'ARROWS'
ob_basic_ball.lineart.crease_threshold = 0.0

# ---- collection membership
col_collection.objects.link(ob_light)
col_collection.objects.link(ob_camera)
col_collection.objects.link(ob_basic_ball)

# ---- scene / render settings (as saved in the file)
scene.camera = ob_camera
scene.frame_start = 1; scene.frame_end = 250; scene.frame_set(1)
scene.render.engine = 'BLENDER_EEVEE_NEXT'
scene.cycles.sampling_pattern = 'TABULATED_SOBOL'
scene.cycles.use_light_tree = False
scene.view_settings.view_transform = 'Filmic'
bpy.context.view_layer.update()
